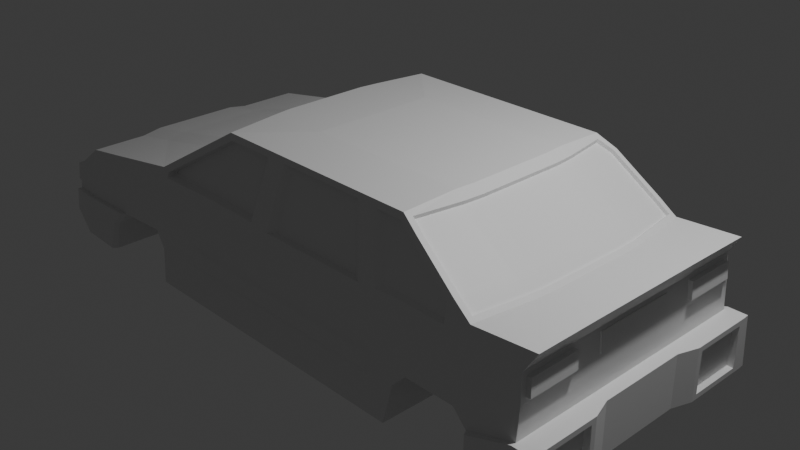 # Source: car_try_1.blend  (saved by Blender 4.0.36; exported with 4.5.12 LTS)
import bpy
from mathutils import Matrix  # noqa: F401  (used for matrix-valued properties, if any)

bpy.ops.wm.read_factory_settings(use_empty=True)
scene = bpy.context.scene
scene.name = 'Scene'

# ---- collections
col_collection = bpy.data.collections.new('Collection'); scene.collection.children.link(col_collection)

# ---- materials (node trees are filled in below, after node groups)
mat_material = bpy.data.materials.new('Material')
mat_material.alpha_threshold = 0.0
mat_material.use_transparent_shadow = False
mat_material.roughness = 0.5
mat_material.line_color = (0.0, 0.0, 0.0, 1.0)

# ---- material node trees
mat_material.use_nodes = True; mat_material.node_tree.nodes.clear()
_N = mat_material.node_tree.nodes; _L = mat_material.node_tree.links
n0 = _N.new('ShaderNodeOutputMaterial'); n0.name = 'Material Output'; n0.location = (300, 300)
n1 = _N.new('ShaderNodeBsdfPrincipled'); n1.name = 'Principled BSDF'; n1.location = (10, 300)
n1.inputs[3].default_value = 1.45
_L.new(n1.outputs[0], n0.inputs[0])
n0.is_active_output = True

# ---- world
world_world = bpy.data.worlds.new('World'); scene.world = world_world
world_world.use_nodes = True; world_world.node_tree.nodes.clear()
_N = world_world.node_tree.nodes; _L = world_world.node_tree.links
n0 = _N.new('ShaderNodeOutputWorld'); n0.name = 'World Output'; n0.location = (300, 300)
n1 = _N.new('ShaderNodeBackground'); n1.name = 'Background'; n1.location = (10, 300)
n1.inputs[0].default_value = (0.05088, 0.05088, 0.05088, 1.0)
_L.new(n1.outputs[0], n0.inputs[0])
n0.is_active_output = True
world_world.color = (0.05088, 0.05088, 0.05088)
world_world.use_sun_shadow = False
world_world.sun_shadow_jitter_overblur = 0.0

# ---- cameras
cam_camera = bpy.data.cameras.new('Camera')
cam_camera.clip_end = 100.0
cam_camera.ortho_scale = 7.314

# ---- lights
light_light = bpy.data.lights.new('Light', 'POINT')
light_light.transmission_factor = 0.0
light_light.use_soft_falloff = False
light_light.energy = 1000.0
light_light.shadow_soft_size = 0.1
light_light.shadow_maximum_resolution = 0.006
light_light.use_absolute_resolution = True

# ---- meshes
me_cube = bpy.data.meshes.new('Cube')
me_cube.from_pydata([(1.17, -1.245, 0.8883), (1.195, -1.529, -0.9974), (-1.083, -1.188, 0.9023), (-1.42, -1.529, -0.9974), (-1.966, -1.336, 0.2933), (-2.089, -1.529, -0.9974), (-3.627, -1.367, 0.04571), (-3.627, -1.524, -0.9432), (-3.871, -1.455, -0.1823), (-3.875, -1.398, -0.658), (-1.551, -1.473, -0.3781), (1.195, -1.473, -0.3781), (-2.247, -1.478, -0.4367), (-3.627, -1.483, -0.4899), (-3.883, -1.408, -0.517), (-3.088, -1.386, 0.1454), (-3.088, -1.526, -0.9621), (-2.883, -1.48, -0.4709), (1.386, -1.285, 0.9154), (1.411, -1.529, -0.9974), (1.411, -1.446, -0.08446), (2.246, -1.331, 0.3822), (2.417, -1.529, -0.9974), (2.308, -1.446, -0.08446), (3.001, -1.396, 0.4199), (2.892, -1.529, -0.9974), (2.889, -1.378, -0.03408), (1.195, -1.492, -0.5971), (-1.551, -1.492, -0.5971), (-2.111, -1.494, -0.6101), (-3.883, -1.416, -0.6058), (-3.033, -1.496, -0.6391), (1.475, -1.476, -0.5882), (2.363, -1.476, -0.5882), (2.892, -1.476, -0.4164), (3.11, -1.412, -0.9412), (3.11, -1.412, -0.4754), (-1.42, 0.0, -1.0), (-1.42, -0.7354, -1.0), (1.001, 1.166e-09, 1.032), (1.001, -0.6979, 1.032), (-1.163, -0.7064, 0.9602), (-1.193, 1.166e-09, 0.9604), (1.195, -0.7354, -1.0), (1.195, 0.0, -1.0), (-2.089, 0.0, -1.0), (-2.089, -0.7354, -1.0), (-2.124, -0.7267, 0.373), (-2.152, 0.0, 0.3728), (-3.627, 0.0, -0.9456), (-3.627, -0.7354, -0.9456), (-3.627, -0.7354, 0.04737), (-3.627, 0.0, 0.08518), (-3.998, 0.0, -0.7166), (-3.957, -0.6966, -0.6778), (-3.908, -0.7354, -0.1816), (-3.918, 0.0, -0.1816), (-3.957, -0.6966, -0.4714), (-3.965, 0.0, -0.4714), (-3.088, 0.0, 0.1853), (-3.088, -0.7354, 0.1474), (-3.088, -0.7354, -0.9646), (-3.088, 0.0, -0.9646), (1.577, 1.166e-09, 0.9659), (1.56, -0.7032, 0.9657), (1.411, -0.7354, -1.0), (1.411, 0.0, -1.0), (2.378, 0.0, 0.4096), (2.361, -0.7302, 0.4097), (2.417, -0.7354, -1.0), (2.445, 0.0, -1.0), (3.001, 0.0, 0.4233), (3.001, -0.7354, 0.4233), (2.892, -0.7354, -1.0), (2.892, 0.0, -1.0), (2.889, 0.0, -0.04224), (2.889, -0.8001, -0.03312), (2.892, 0.0, -0.4167), (2.892, -0.7354, -0.4167), (-3.957, -0.6966, -0.5606), (-3.965, 0.0, -0.5606), (3.11, -0.7942, -0.9412), (3.035, 0.0, -1.0), (3.035, 0.0, -0.4167), (3.11, -0.7942, -0.4754), (-2.111, -0.7354, -0.5983), (-3.033, -0.7354, -0.5629), (-2.317, -0.7354, -0.4479), (-2.793, -0.7354, -0.4289), (1.475, -0.7354, -0.5212), (2.363, -0.7354, -0.5212), (-1.42, -0.5082, -1.0), (1.001, -0.4822, 1.032), (-1.192, -0.4861, 0.9601), (1.195, -0.5082, -1.0), (-2.089, -0.5082, -1.0), (-2.152, -0.5041, 0.373), (-3.627, -0.5082, -0.9456), (-3.627, -0.5082, 0.08518), (-3.965, -0.5082, -0.6778), (-3.918, -0.5082, -0.1816), (-3.965, -0.5082, -0.4714), (-3.088, -0.5082, 0.1853), (-3.088, -0.5082, -0.9646), (1.577, -0.484, 0.9658), (1.411, -0.5082, -1.0), (2.378, -0.5064, 0.4097), (2.445, -0.5082, -1.0), (3.001, -0.5082, 0.4233), (2.892, -0.5082, -1.0), (2.889, -0.4586, -0.04224), (2.892, -0.5082, -0.4167), (-3.965, -0.5082, -0.5606), (3.035, -0.5082, -1.0), (3.035, -0.5082, -0.4167), (3.11, -1.476, -0.4164), (3.11, -1.529, -0.9974), (3.11, -0.7354, -0.4167), (3.11, -0.7354, -1.0), (3.037, -1.412, -0.4754), (3.037, -1.412, -0.9412), (3.037, -0.7942, -0.4754), (3.037, -0.7942, -0.9412), (1.554, -1.317, 0.7985), (1.599, -1.446, -0.08446), (1.643, -1.476, -0.4231), (1.643, -0.7354, -1.0), (1.643, 0.0, -1.0), (1.701, 0.0, 0.837), (1.684, -0.7354, 0.837), (1.643, -0.7354, -0.3561), (1.701, -0.5082, 0.837), (1.643, -0.5082, -1.0), (2.008, -1.354, 0.4584), (2.115, -1.446, -0.08446), (2.208, -1.476, -0.4231), (2.208, -0.7354, -1.0), (2.208, 0.0, -1.0), (2.216, 0.0, 0.4866), (2.199, -0.7354, 0.4866), (2.208, -0.7354, -0.3561), (2.216, -0.5082, 0.4866), (2.208, -0.5082, -1.0), (2.395, -1.536, -0.5806), (2.449, -1.589, -0.9898), (2.892, -1.536, -0.4088), (2.892, -1.589, -0.9898), (3.11, -1.536, -0.4088), (3.11, -1.589, -0.9898), (-3.627, -1.573, -0.9387), (-3.871, -1.552, -0.7107), (-3.627, -1.547, -0.6503), (-3.627, -1.532, -0.4855), (-3.871, -1.538, -0.5553), (-3.871, -1.53, -0.4665), (-2.919, -1.529, -0.4665), (-3.124, -1.575, -0.9577), (-3.069, -1.546, -0.6347), (-1.207, -1.433, 0.1802), (-1.969, -1.364, 0.2695), (-3.627, -1.467, -0.3206), (-3.874, -1.385, -0.516), (1.283, -1.378, 0.2735), (-3.027, -1.462, -0.2648), (1.408, -1.408, 0.249), (2.308, -1.433, 0.1689), (2.875, -1.368, 0.1521), (2.872, 0.0, 0.2041), (2.875, -0.8001, 0.1536), (-3.957, -0.6966, -0.4186), (-3.998, 0.0, -0.3797), (-3.998, -0.5082, -0.3797), (2.875, -0.4586, 0.163), (1.599, -1.42, 0.1772), (2.008, -1.376, 0.2764), (-0.5096, -1.215, 0.8989), (-0.7198, -1.529, -0.9974), (-0.7198, -1.473, -0.3781), (-0.7198, -1.492, -0.5971), (-0.7198, 0.0, -1.0), (-0.7198, -0.7354, -1.0), (-0.354, 1.166e-09, 1.032), (-0.354, -0.6979, 1.032), (-0.354, -0.4822, 1.032), (-0.7198, -0.5082, -1.0), (-0.633, -1.345, 0.2646), (-0.4468, -1.529, -0.9974), (-0.1306, 1.166e-09, 1.032), (-0.1306, -0.6979, 1.032), (-0.1306, -0.4822, 1.032), (-0.09366, -1.23, 0.9204), (-0.4468, -1.473, -0.3781), (-0.4468, -1.492, -0.5971), (-0.4468, 0.0, -1.0), (-0.4468, -0.7354, -1.0), (-0.4468, -0.5082, -1.0), (-0.2117, -1.367, 0.2275), (0.9535, -1.529, -0.9974), (0.9632, 1.166e-09, 1.032), (0.7898, -0.6979, 1.032), (0.9632, -0.4822, 1.032), (0.7571, -1.23, 0.9204), (0.9535, -1.473, -0.3781), (0.9535, -1.492, -0.5971), (0.9535, 0.0, -1.0), (0.9535, -0.7354, -1.0), (0.9535, -0.5082, -1.0), (0.8885, -1.367, 0.2325), (-0.353, -1.279, 0.9944), (-0.9792, -1.288, 0.921), (-2.031, -1.456, 0.175), (-1.996, -1.302, 0.346), (-1.205, -1.424, 0.2536), (-0.5154, -1.433, 0.1653), (-0.4086, -1.287, 0.9209), (-0.9729, -1.216, 0.8991), (-1.983, -1.446, 0.2478), (-1.994, -1.413, 0.3018), (-1.204, -1.343, 0.2755), (-0.553, -1.425, 0.2418), (0.8923, -1.279, 0.9944), (-0.2061, -1.279, 0.9944), (1.052, -1.433, 0.1589), (-0.3575, -1.433, 0.1531), (0.864, -1.285, 0.9309), (-0.1726, -1.285, 0.9309), (0.9994, -1.427, 0.222), (-0.3105, -1.427, 0.217), (2.872, -1.43, 0.2022), (2.892, -1.446, -0.08446), (2.892, -0.7354, -0.08333), (2.872, -0.7354, 0.2041), (2.922, -1.368, 0.1554), (2.935, -1.378, -0.03078), (2.935, -0.8001, -0.02982), (2.922, -0.8001, 0.1569), (1.003, -1.279, 0.9944), (1.464, -1.217, 0.9229), (1.605, -1.253, 0.8665), (2.12, -1.332, 0.5173), (2.115, -1.429, 0.1687), (1.156, -1.433, 0.1653), (1.598, -1.413, 0.2562), (1.411, -1.415, 0.1701), (1.069, -1.284, 0.9152), (1.377, -1.248, 0.8885), (1.539, -1.276, 0.7764), (2.035, -1.395, 0.4726), (2.035, -1.421, 0.2491), (1.193, -1.424, 0.246), (1.598, -1.369, 0.2831), (1.407, -1.364, 0.2759), (1.17, 1.245, 0.8883), (1.195, 1.529, -0.9974), (-1.083, 1.188, 0.9023), (-1.42, 1.529, -0.9974), (-1.966, 1.336, 0.2933), (-2.089, 1.529, -0.9974), (-3.627, 1.434, 0.04571), (-3.627, 1.524, -0.9432), (-3.871, 1.455, -0.1823), (-3.875, 1.398, -0.658), (-1.551, 1.473, -0.3781), (1.195, 1.473, -0.3781), (-2.247, 1.478, -0.4367), (-3.627, 1.483, -0.4899), (-3.883, 1.408, -0.517), (-3.088, 1.425, 0.1454), (-3.088, 1.526, -0.9621), (-2.883, 1.48, -0.4709), (1.386, 1.285, 0.9154), (1.411, 1.529, -0.9974), (1.411, 1.446, -0.08446), (2.246, 1.331, 0.3822), (2.417, 1.529, -0.9974), (2.308, 1.446, -0.08446), (3.001, 1.396, 0.4199), (2.892, 1.529, -0.9974), (2.889, 1.378, -0.03408), (1.195, 1.492, -0.5971), (-1.551, 1.492, -0.5971), (-2.111, 1.494, -0.6101), (-3.883, 1.416, -0.6058), (-3.033, 1.496, -0.6391), (1.475, 1.476, -0.5882), (2.363, 1.476, -0.5882), (2.892, 1.476, -0.4164), (3.11, 1.412, -0.9412), (3.11, 1.412, -0.4754), (-1.42, 0.7354, -1.0), (1.001, 0.6979, 1.032), (-1.163, 0.7064, 0.9602), (1.195, 0.7354, -1.0), (-2.089, 0.7354, -1.0), (-2.124, 0.7267, 0.373), (-3.627, 0.7354, -0.9456), (-3.627, 0.7354, 0.04737), (-3.957, 0.6966, -0.6778), (-3.908, 0.7354, -0.1816), (-3.957, 0.6966, -0.4714), (-3.088, 0.7354, 0.1474), (-3.088, 0.7354, -0.9646), (1.56, 0.7032, 0.9657), (1.411, 0.7354, -1.0), (2.361, 0.7302, 0.4097), (2.417, 0.7354, -1.0), (3.001, 0.7354, 0.4233), (2.892, 0.7354, -1.0), (2.889, 0.8001, -0.03312), (2.892, 0.7354, -0.4167), (-3.957, 0.6966, -0.5606), (3.11, 0.7942, -0.9412), (3.11, 0.7942, -0.4754), (-2.111, 0.7354, -0.5983), (-3.033, 0.7354, -0.5629), (-2.317, 0.7354, -0.4479), (-2.793, 0.7354, -0.4289), (1.475, 0.7354, -0.5212), (2.363, 0.7354, -0.5212), (-1.42, 0.5082, -1.0), (1.001, 0.4822, 1.032), (-1.192, 0.4861, 0.9601), (1.195, 0.5082, -1.0), (-2.089, 0.5082, -1.0), (-2.152, 0.5041, 0.373), (-3.627, 0.5082, -0.9456), (-3.627, 0.5082, 0.08518), (-3.965, 0.5082, -0.6778), (-3.918, 0.5082, -0.1816), (-3.965, 0.5082, -0.4714), (-3.088, 0.5082, 0.1853), (-3.088, 0.5082, -0.9646), (1.577, 0.484, 0.9658), (1.411, 0.5082, -1.0), (2.378, 0.5064, 0.4097), (2.445, 0.5082, -1.0), (3.001, 0.5082, 0.4233), (2.892, 0.5082, -1.0), (2.889, 0.4586, -0.04224), (2.892, 0.5082, -0.4167), (-3.965, 0.5082, -0.5606), (3.035, 0.5082, -1.0), (3.035, 0.5082, -0.4167), (3.11, 1.476, -0.4164), (3.11, 1.529, -0.9974), (3.11, 0.7354, -0.4167), (3.11, 0.7354, -1.0), (3.037, 1.412, -0.4754), (3.037, 1.412, -0.9412), (3.037, 0.7942, -0.4754), (3.037, 0.7942, -0.9412), (1.554, 1.368, 0.7985), (1.599, 1.446, -0.08446), (1.643, 1.476, -0.4231), (1.643, 0.7354, -1.0), (1.684, 0.7354, 0.837), (1.643, 0.7354, -0.3561), (1.701, 0.5082, 0.837), (1.643, 0.5082, -1.0), (2.008, 1.354, 0.4584), (2.115, 1.446, -0.08446), (2.208, 1.476, -0.4231), (2.208, 0.7354, -1.0), (2.199, 0.7354, 0.4866), (2.208, 0.7354, -0.3561), (2.216, 0.5082, 0.4866), (2.208, 0.5082, -1.0), (2.362, 1.536, -0.5806), (2.417, 1.589, -0.9898), (2.892, 1.536, -0.4088), (2.892, 1.589, -0.9898), (3.11, 1.536, -0.4088), (3.11, 1.589, -0.9898), (-3.627, 1.573, -0.9387), (-3.871, 1.552, -0.7107), (-3.627, 1.547, -0.6503), (-3.627, 1.532, -0.4855), (-3.871, 1.538, -0.5553), (-3.871, 1.53, -0.4665), (-2.883, 1.529, -0.4665), (-3.088, 1.575, -0.9577), (-3.033, 1.546, -0.6347), (-1.207, 1.433, 0.1964), (-1.969, 1.364, 0.3029), (-3.627, 1.467, -0.3206), (-3.874, 1.385, -0.516), (1.283, 1.378, 0.2735), (-3.027, 1.462, -0.2648), (1.408, 1.408, 0.249), (2.308, 1.433, 0.1689), (2.875, 1.368, 0.1521), (2.875, 0.8001, 0.1536), (-3.957, 0.6966, -0.4186), (-3.998, 0.5082, -0.3797), (2.875, 0.4586, 0.163), (1.599, 1.42, 0.1772), (2.008, 1.376, 0.2764), (-0.5096, 1.215, 0.8989), (-0.7198, 1.529, -0.9974), (-0.7198, 1.473, -0.3781), (-0.7198, 1.492, -0.5971), (-0.7198, 0.7354, -1.0), (-0.354, 0.6979, 1.032), (-0.354, 0.4822, 1.032), (-0.7198, 0.5082, -1.0), (-0.633, 1.345, 0.2646), (-0.4468, 1.529, -0.9974), (-0.1306, 0.6979, 1.032), (-0.1306, 0.4822, 1.032), (-0.09366, 1.23, 0.9204), (-0.4468, 1.473, -0.3781), (-0.4468, 1.492, -0.5971), (-0.4468, 0.7354, -1.0), (-0.4468, 0.5082, -1.0), (-0.2117, 1.367, 0.2275), (0.9535, 1.529, -0.9974), (0.7898, 0.6979, 1.032), (0.9632, 0.4822, 1.032), (0.7571, 1.23, 0.9204), (0.9535, 1.473, -0.3781), (0.9535, 1.492, -0.5971), (0.9535, 0.7354, -1.0), (0.9535, 0.5082, -1.0), (0.8885, 1.367, 0.2325), (-0.3932, 1.279, 0.9944), (-0.9792, 1.288, 0.921), (-2.031, 1.456, 0.2084), (-1.996, 1.302, 0.346), (-1.205, 1.424, 0.2698), (-0.5545, 1.433, 0.1653), (-0.4829, 1.287, 0.9209), (-0.9729, 1.216, 0.8991), (-1.983, 1.446, 0.2812), (-1.994, 1.413, 0.3018), (-1.204, 1.343, 0.2917), (-0.6149, 1.425, 0.2418), (0.8187, 1.279, 0.9944), (-0.1565, 1.279, 0.9944), (0.9783, 1.433, 0.1589), (-0.2998, 1.433, 0.1531), (0.7658, 1.285, 0.9309), (-0.1026, 1.285, 0.9309), (0.9012, 1.427, 0.222), (-0.2242, 1.427, 0.217), (2.872, 1.43, 0.2022), (2.892, 1.446, -0.08446), (2.892, 0.7354, -0.08333), (2.872, 0.7354, 0.2041), (2.922, 1.368, 0.1554), (2.935, 1.378, -0.03078), (2.935, 0.8001, -0.02982), (2.922, 0.8001, 0.1569), (1.042, 1.279, 0.9944), (1.464, 1.217, 0.9229), (1.605, 1.304, 0.8665), (2.12, 1.332, 0.5173), (2.115, 1.429, 0.1687), (1.195, 1.433, 0.1653), (1.598, 1.413, 0.2562), (1.411, 1.415, 0.1701), (1.137, 1.284, 0.9152), (1.377, 1.248, 0.8885), (1.539, 1.328, 0.7764), (2.035, 1.395, 0.4726), (2.035, 1.421, 0.2491), (1.261, 1.424, 0.246), (1.598, 1.369, 0.2831), (1.407, 1.364, 0.2759), (-2.089, -1.408, 0.3303), (-1.0, -1.279, 0.9944), (-1.08, -0.6979, 1.002), (-1.108, -0.4822, 1.002), (-1.108, 1.166e-09, 1.002), (-2.187, -0.7354, 0.3332), (-2.217, -0.5082, 0.371), (-2.217, 0.0, 0.371), (-2.089, 1.408, 0.3303), (-1.0, 1.279, 0.9944), (-1.08, 0.6979, 1.002), (-1.108, 0.4822, 1.002), (-2.187, 0.7354, 0.3332), (-2.217, 0.5082, 0.371), (-2.035, -1.33, 0.3708), (-1.077, -1.211, 0.955), (-1.165, -0.7094, 0.9074), (-1.195, -0.4875, 0.9074), (-1.195, 1.166e-09, 0.9077), (-2.081, -0.7237, 0.3481), (-2.109, -0.5027, 0.3481), (-2.109, 0.0, 0.3478), (-2.035, 1.33, 0.3708), (-1.077, 1.211, 0.955), (-1.165, 0.7094, 0.9074), (-1.195, 0.4875, 0.9074), (-2.081, 0.7237, 0.3481), (-2.109, 0.5027, 0.3481), (1.443, -0.6979, 1.032), (1.411, -1.279, 0.9944), (2.408, -0.7354, 0.374), (2.308, -1.405, 0.371), (2.115, -1.392, 0.5145), (1.46, -0.4822, 1.032), (2.425, -0.5082, 0.374), (1.46, 1.166e-09, 1.032), (2.425, 0.0, 0.374), (1.599, -1.312, 0.8636), (1.443, 0.6979, 1.032), (1.411, 1.279, 0.9944), (2.408, 0.7354, 0.374), (2.308, 1.405, 0.371), (2.115, 1.392, 0.5145), (1.46, 0.4822, 1.032), (2.425, 0.5082, 0.374), (1.599, 1.363, 0.8636), (1.553, -0.7042, 0.9279), (1.469, -1.227, 0.9607), (2.336, -0.7292, 0.3849), (2.269, -1.342, 0.407), (2.105, -1.321, 0.4863), (1.57, -0.4843, 0.928), (2.353, -0.5061, 0.3848), (1.571, 1.166e-09, 0.9281), (2.353, 0.0, 0.3847), (1.59, -1.242, 0.8355), (1.553, 0.7042, 0.9279), (1.469, 1.227, 0.9607), (2.336, 0.7292, 0.3849), (2.269, 1.342, 0.407), (2.105, 1.321, 0.4863), (1.57, 0.4843, 0.928), (2.353, 0.5061, 0.3848), (1.59, 1.293, 0.8355), (-3.998, -0.5082, -0.7166), (-3.961, -0.831, -0.6591), (-3.988, -0.7354, -0.5606), (-3.988, -0.7354, -0.4714), (-3.962, -0.8312, -0.516), (-3.965, 0.0, -0.6778), (-3.965, -0.5082, -0.4186), (-3.965, 0.0, -0.4186), (-3.998, 0.5082, -0.7166), (-3.961, 0.831, -0.6591), (-3.988, 0.7354, -0.5606), (-3.988, 0.7354, -0.4714), (-3.962, 0.8312, -0.516), (-3.965, 0.5082, -0.4186), (-3.988, -0.7354, -0.7166), (-3.871, -1.503, -0.7152), (-3.871, -1.489, -0.5597), (-3.871, -1.481, -0.4709), (-3.976, -0.8084, -0.6001), (-3.976, -0.8084, -0.5109), (-3.988, -0.7354, -0.3797), (-3.871, -1.473, -0.3797), (-3.988, 0.7354, -0.7166), (-3.871, 1.503, -0.7152), (-3.871, 1.489, -0.5597), (-3.871, 1.481, -0.4709), (-3.976, 0.8084, -0.6001), (-3.976, 0.8084, -0.5109), (-3.988, 0.7354, -0.3797), (-3.871, 1.473, -0.3797), (-3.976, -0.8083, -0.6822), (-3.883, -1.423, -0.681), (-3.875, -1.394, -0.6079), (-3.875, -1.386, -0.5191), (-3.961, -0.8311, -0.6001), (-3.961, -0.8311, -0.5109), (-3.977, -0.8084, -0.4931), (-3.882, -1.406, -0.493), (-3.976, 0.8083, -0.6822), (-3.883, 1.423, -0.681), (-3.875, 1.394, -0.6079), (-3.875, 1.386, -0.5191), (-3.961, 0.8311, -0.6001), (-3.961, 0.8311, -0.5109), (-3.977, 0.8084, -0.4931), (-3.882, 1.406, -0.493), (-3.911, -1.473, -0.3714), (-3.911, -1.455, -0.1741), (-3.948, -0.7354, -0.1733), (-4.027, -0.7354, -0.3715), (-3.911, 1.473, -0.3714), (-3.911, 1.455, -0.1741), (-3.948, 0.7354, -0.1733), (-4.027, 0.7354, -0.3715), (2.892, 0.0, -0.08333), (2.892, -0.5082, -0.08333), (2.872, -0.5082, 0.2041), (2.875, 0.0, 0.163), (2.892, 0.5082, -0.08333), (2.872, 0.5082, 0.2041), (2.888, 0.0, 0.1638), (2.901, 0.0, -0.04142), (2.901, -0.4586, -0.04142), (2.888, -0.4586, 0.1638), (2.901, 0.4586, -0.04142), (2.888, 0.4586, 0.1638), (-1.503, -1.513, -0.5628), (-1.503, -1.493, -0.4065), (-0.6996, -1.493, -0.4065), (1.152, -1.493, -0.4065), (1.152, -1.513, -0.5628), (-0.6996, -1.513, -0.5628), (-0.4357, -1.493, -0.4065), (-0.4357, -1.513, -0.5628), (0.9179, -1.493, -0.4065), (0.9179, -1.513, -0.5628), (-1.503, 1.513, -0.5628), (-1.503, 1.493, -0.4065), (-0.6996, 1.493, -0.4065), (1.152, 1.493, -0.4065), (1.152, 1.513, -0.5628), (-0.6996, 1.513, -0.5628), (-0.4357, 1.493, -0.4065), (-0.4357, 1.513, -0.5628), (0.9179, 1.493, -0.4065), (0.9179, 1.513, -0.5628)], [], [(182, 470, 469, 208), (185, 175, 215, 218), (38, 3, 5, 46), (205, 43, 1, 197), (163, 15, 6, 160), (218, 215, 4, 159), (61, 16, 7, 50), (50, 7, 547, 546), (160, 6, 8, 553), (549, 548, 153, 154), (28, 10, 12, 29), (548, 547, 150, 153), (27, 1, 19, 32), (280, 262, 609, 608), (109, 74, 82, 113), (210, 468, 15, 163), (139, 518, 21, 516), (40, 236, 497, 496), (241, 11, 20, 243), (165, 23, 229, 228), (240, 134, 23, 165), (25, 73, 118, 116), (231, 72, 24, 228), (78, 230, 229, 34), (25, 116, 148, 146), (498, 499, 24, 72), (23, 33, 34, 229), (134, 135, 33, 23), (111, 78, 117, 114), (176, 178, 28, 3), (11, 27, 32, 20), (16, 31, 157, 156), (3, 28, 29, 5), (13, 549, 154, 152), (36, 35, 120, 119), (22, 25, 146, 144), (78, 34, 115, 117), (113, 114, 117, 118), (9, 564, 566, 533), (99, 112, 80, 537), (502, 498, 72, 108), (111, 587, 230, 78), (588, 108, 72, 231), (103, 95, 46, 61), (142, 137, 70, 107), (22, 69, 73, 25), (107, 70, 74, 109), (92, 40, 496, 501), (1, 43, 65, 19), (94, 44, 66, 105), (141, 139, 516, 520), (468, 473, 60, 15), (474, 475, 59, 102), (564, 565, 567, 566), (112, 101, 58, 80), (6, 51, 55, 8), (98, 52, 56, 100), (97, 50, 546, 532), (298, 260, 583, 584), (171, 100, 56, 170), (15, 60, 51, 6), (102, 59, 52, 98), (103, 61, 50, 97), (2, 484, 487, 211), (485, 486, 489, 488), (206, 94, 43, 205), (91, 38, 46, 95), (183, 471, 470, 182), (61, 46, 85, 86), (46, 5, 29, 85), (16, 61, 86, 31), (86, 85, 87, 88), (17, 88, 87, 12), (12, 87, 85, 29), (31, 86, 88, 17), (136, 69, 90, 140), (125, 32, 89, 130), (33, 90, 69, 22), (19, 65, 89, 32), (181, 472, 471, 183), (37, 91, 95, 45), (204, 44, 94, 206), (484, 485, 488, 487), (62, 103, 97, 49), (60, 102, 98, 51), (552, 55, 100, 171), (49, 97, 532, 53), (51, 98, 100, 55), (79, 57, 101, 112), (473, 474, 102, 60), (138, 141, 520, 522), (43, 94, 105, 65), (69, 107, 109, 73), (136, 142, 107, 69), (62, 45, 95, 103), (167, 71, 108, 588), (77, 586, 587, 111), (504, 502, 108, 71), (54, 79, 112, 99), (82, 83, 114, 113), (77, 111, 114, 83), (73, 109, 113, 118), (35, 36, 115, 116), (36, 84, 117, 115), (81, 35, 116, 118), (84, 81, 118, 117), (122, 121, 119, 120), (81, 84, 121, 122), (84, 36, 119, 121), (35, 81, 122, 120), (65, 105, 132, 126), (521, 519, 131, 128), (135, 125, 130, 140), (65, 126, 130, 89), (519, 514, 129, 131), (105, 66, 127, 132), (20, 32, 125, 124), (243, 20, 124, 173), (514, 237, 523, 129), (33, 135, 140, 90), (126, 132, 142, 136), (128, 131, 141, 138), (126, 136, 140, 130), (131, 129, 139, 141), (132, 127, 137, 142), (124, 125, 135, 134), (173, 124, 134, 240), (129, 523, 518, 139), (143, 144, 146, 145), (145, 146, 148, 147), (116, 115, 147, 148), (115, 34, 145, 147), (33, 22, 144, 143), (34, 33, 143, 145), (151, 152, 154, 153), (157, 155, 152, 151), (156, 157, 151, 149), (149, 151, 153, 150), (7, 16, 156, 149), (547, 7, 149, 150), (31, 17, 155, 157), (17, 13, 152, 155), (246, 250, 174, 133), (245, 251, 250, 246), (172, 110, 594, 595), (57, 169, 538, 101), (101, 538, 539, 58), (565, 161, 536, 567), (587, 588, 231, 230), (76, 168, 235, 234), (500, 240, 165, 499), (499, 165, 228, 24), (0, 162, 251, 245), (12, 210, 163, 17), (13, 160, 553, 549), (10, 158, 210, 12), (17, 163, 160, 13), (177, 213, 158, 10), (191, 223, 213, 177), (37, 179, 184, 91), (187, 181, 183, 189), (189, 183, 182, 188), (91, 184, 180, 38), (186, 192, 178, 176), (192, 203, 607, 605), (38, 180, 176, 3), (223, 221, 208, 213), (188, 182, 208, 221), (199, 188, 221, 220), (207, 201, 190, 196), (177, 10, 599, 600), (197, 203, 192, 186), (200, 189, 188, 199), (198, 187, 189, 200), (202, 222, 223, 191), (179, 193, 195, 184), (184, 195, 194, 180), (180, 194, 186, 176), (11, 241, 222, 202), (39, 198, 200, 92), (92, 200, 199, 40), (1, 27, 203, 197), (399, 410, 614, 610), (241, 236, 220, 222), (40, 199, 220, 236), (193, 204, 206, 195), (195, 206, 205, 194), (194, 205, 197, 186), (209, 214, 208, 469), (216, 217, 468, 210), (217, 209, 469, 468), (212, 216, 210, 158), (219, 212, 158, 213), (214, 219, 213, 208), (215, 175, 214, 209), (159, 4, 217, 216), (4, 215, 209, 217), (218, 159, 216, 212), (185, 218, 212, 219), (175, 185, 219, 214), (225, 224, 220, 221), (226, 227, 223, 222), (227, 225, 221, 223), (224, 226, 222, 220), (190, 201, 224, 225), (207, 196, 227, 226), (196, 190, 225, 227), (201, 207, 226, 224), (26, 166, 228, 229), (76, 26, 229, 230), (168, 76, 230, 231), (166, 168, 231, 228), (234, 235, 232, 233), (166, 26, 233, 232), (168, 166, 232, 235), (26, 76, 234, 233), (244, 18, 497, 236), (18, 123, 505, 497), (123, 247, 500, 505), (247, 248, 240, 500), (249, 244, 236, 241), (248, 242, 173, 240), (242, 164, 243, 173), (164, 249, 241, 243), (0, 245, 18, 244), (245, 246, 123, 18), (246, 133, 247, 123), (133, 174, 248, 247), (162, 0, 244, 249), (174, 250, 242, 248), (250, 251, 164, 242), (251, 162, 249, 164), (402, 424, 477, 478), (405, 434, 431, 397), (289, 293, 257, 255), (421, 415, 253, 292), (387, 384, 258, 267), (434, 383, 256, 431), (301, 295, 259, 268), (295, 554, 555, 259), (384, 561, 260, 258), (557, 378, 377, 556), (280, 281, 264, 262), (556, 377, 374, 555), (279, 284, 271, 253), (420, 411, 615, 617), (337, 341, 82, 74), (426, 387, 267, 476), (363, 526, 273, 528), (290, 506, 507, 452), (457, 459, 272, 263), (389, 444, 445, 275), (456, 389, 275, 360), (277, 344, 346, 307), (447, 444, 276, 306), (309, 286, 445, 446), (277, 370, 372, 344), (508, 306, 276, 509), (275, 445, 286, 285), (360, 275, 285, 361), (339, 342, 345, 309), (398, 255, 280, 400), (263, 272, 284, 279), (268, 380, 381, 283), (255, 257, 281, 280), (265, 376, 378, 557), (288, 347, 348, 287), (274, 368, 370, 277), (309, 345, 343, 286), (341, 346, 345, 342), (261, 541, 574, 572), (327, 537, 80, 340), (512, 336, 306, 508), (339, 309, 446, 590), (591, 447, 306, 336), (331, 301, 293, 323), (366, 335, 70, 137), (274, 277, 307, 305), (335, 337, 74, 70), (320, 511, 506, 290), (253, 271, 303, 292), (322, 333, 66, 44), (365, 530, 526, 363), (476, 267, 300, 480), (481, 330, 59, 475), (572, 574, 575, 573), (340, 80, 58, 329), (258, 260, 298, 296), (326, 328, 56, 52), (325, 540, 554, 295), (560, 298, 584, 585), (393, 170, 56, 328), (267, 258, 296, 300), (330, 326, 52, 59), (331, 325, 295, 301), (254, 427, 494, 492), (493, 495, 489, 486), (422, 421, 292, 322), (319, 323, 293, 289), (403, 402, 478, 479), (301, 314, 313, 293), (293, 313, 281, 257), (268, 283, 314, 301), (314, 316, 315, 313), (269, 264, 315, 316), (264, 281, 313, 315), (283, 269, 316, 314), (362, 364, 318, 305), (353, 356, 317, 284), (285, 274, 305, 318), (271, 284, 317, 303), (181, 403, 479, 472), (37, 45, 323, 319), (204, 422, 322, 44), (492, 494, 495, 493), (62, 49, 325, 331), (300, 296, 326, 330), (560, 393, 328, 298), (49, 53, 540, 325), (296, 298, 328, 326), (310, 340, 329, 299), (480, 300, 330, 481), (138, 522, 530, 365), (292, 303, 333, 322), (305, 307, 337, 335), (362, 305, 335, 366), (62, 331, 323, 45), (167, 591, 336, 71), (77, 339, 590, 586), (504, 71, 336, 512), (297, 327, 340, 310), (82, 341, 342, 83), (77, 83, 342, 339), (307, 346, 341, 337), (287, 344, 343, 288), (288, 343, 345, 312), (311, 346, 344, 287), (312, 345, 346, 311), (350, 348, 347, 349), (311, 350, 349, 312), (312, 349, 347, 288), (287, 348, 350, 311), (303, 354, 358, 333), (521, 128, 357, 529), (361, 364, 356, 353), (303, 317, 356, 354), (529, 357, 355, 524), (333, 358, 127, 66), (272, 352, 353, 284), (459, 395, 352, 272), (524, 355, 531, 453), (285, 318, 364, 361), (354, 362, 366, 358), (128, 138, 365, 357), (354, 356, 364, 362), (357, 365, 363, 355), (358, 366, 137, 127), (352, 360, 361, 353), (395, 456, 360, 352), (355, 363, 528, 531), (367, 369, 370, 368), (369, 371, 372, 370), (344, 372, 371, 343), (343, 371, 369, 286), (285, 367, 368, 274), (286, 369, 367, 285), (375, 377, 378, 376), (381, 375, 376, 379), (380, 373, 375, 381), (373, 374, 377, 375), (259, 373, 380, 268), (555, 374, 373, 259), (283, 381, 379, 269), (269, 379, 376, 265), (462, 359, 396, 466), (461, 462, 466, 467), (75, 338, 596, 593), (299, 329, 545, 392), (329, 58, 539, 545), (573, 575, 544, 385), (590, 446, 447, 591), (308, 450, 451, 391), (510, 509, 389, 456), (509, 276, 444, 389), (252, 461, 467, 386), (264, 269, 387, 426), (265, 557, 561, 384), (262, 264, 426, 382), (269, 265, 384, 387), (399, 262, 382, 429), (410, 399, 429, 439), (37, 319, 404, 179), (187, 408, 403, 181), (408, 407, 402, 403), (319, 289, 401, 404), (406, 398, 400, 411), (202, 191, 604, 606), (289, 255, 398, 401), (439, 429, 424, 437), (407, 437, 424, 402), (416, 436, 437, 407), (423, 414, 409, 418), (203, 27, 602, 607), (415, 406, 411, 420), (417, 416, 407, 408), (198, 417, 408, 187), (419, 410, 439, 438), (179, 404, 413, 193), (404, 401, 412, 413), (401, 398, 406, 412), (263, 419, 438, 457), (39, 320, 417, 198), (320, 290, 416, 417), (253, 415, 420, 279), (410, 419, 616, 614), (457, 438, 436, 452), (290, 452, 436, 416), (193, 413, 422, 204), (413, 412, 421, 422), (412, 406, 415, 421), (425, 477, 424, 430), (432, 426, 476, 433), (433, 476, 477, 425), (428, 382, 426, 432), (435, 429, 382, 428), (430, 424, 429, 435), (431, 425, 430, 397), (383, 432, 433, 256), (256, 433, 425, 431), (434, 428, 432, 383), (405, 435, 428, 434), (397, 430, 435, 405), (441, 437, 436, 440), (442, 438, 439, 443), (443, 439, 437, 441), (440, 436, 438, 442), (409, 441, 440, 418), (423, 442, 443, 414), (414, 443, 441, 409), (418, 440, 442, 423), (278, 445, 444, 390), (308, 446, 445, 278), (391, 447, 446, 308), (390, 444, 447, 391), (450, 449, 448, 451), (390, 448, 449, 278), (391, 451, 448, 390), (278, 449, 450, 308), (460, 452, 507, 270), (270, 507, 513, 351), (351, 513, 510, 463), (463, 510, 456, 464), (465, 457, 452, 460), (464, 456, 395, 458), (458, 395, 459, 388), (388, 459, 457, 465), (252, 460, 270, 461), (461, 270, 351, 462), (462, 351, 463, 359), (359, 463, 464, 396), (386, 465, 460, 252), (396, 464, 458, 466), (466, 458, 388, 467), (467, 388, 465, 386), (483, 482, 468, 469), (41, 483, 469, 470), (42, 93, 471, 472), (482, 47, 473, 468), (96, 48, 475, 474), (93, 41, 470, 471), (47, 96, 474, 473), (490, 491, 477, 476), (491, 291, 478, 477), (321, 42, 472, 479), (294, 490, 476, 480), (48, 324, 481, 475), (291, 321, 479, 478), (324, 294, 480, 481), (2, 211, 482, 483), (484, 2, 483, 41), (486, 485, 93, 42), (211, 487, 47, 482), (488, 489, 48, 96), (485, 484, 41, 93), (487, 488, 96, 47), (427, 254, 491, 490), (254, 492, 291, 491), (493, 486, 42, 321), (494, 427, 490, 294), (489, 495, 324, 48), (492, 493, 321, 291), (495, 494, 294, 324), (515, 64, 496, 497), (68, 517, 499, 498), (517, 239, 500, 499), (64, 104, 501, 496), (106, 68, 498, 502), (104, 63, 503, 501), (67, 106, 502, 504), (238, 515, 497, 505), (239, 238, 505, 500), (302, 525, 507, 506), (527, 304, 508, 509), (455, 527, 509, 510), (332, 302, 506, 511), (304, 334, 512, 508), (63, 332, 511, 503), (334, 67, 504, 512), (525, 454, 513, 507), (454, 455, 510, 513), (237, 514, 64, 515), (516, 21, 517, 68), (21, 518, 239, 517), (514, 519, 104, 64), (520, 516, 68, 106), (519, 521, 63, 104), (522, 520, 106, 67), (523, 237, 515, 238), (518, 523, 238, 239), (524, 453, 525, 302), (273, 526, 304, 527), (528, 273, 527, 455), (529, 524, 302, 332), (526, 530, 334, 304), (521, 529, 332, 63), (530, 522, 67, 334), (453, 531, 454, 525), (531, 528, 455, 454), (54, 99, 532, 546), (79, 54, 546, 534), (57, 79, 534, 535), (169, 57, 535, 552), (99, 537, 53, 532), (538, 169, 552, 171), (539, 538, 171, 170), (327, 297, 554, 540), (297, 310, 542, 554), (310, 299, 543, 542), (299, 392, 560, 543), (537, 327, 540, 53), (392, 545, 393, 560), (545, 539, 170, 393), (563, 562, 546, 547), (14, 30, 548, 549), (30, 563, 547, 548), (562, 550, 534, 546), (550, 551, 535, 534), (551, 568, 552, 535), (569, 14, 549, 553), (568, 569, 553, 552), (570, 571, 555, 554), (282, 266, 557, 556), (571, 282, 556, 555), (558, 570, 554, 542), (559, 558, 542, 543), (576, 559, 543, 560), (266, 577, 561, 557), (577, 576, 560, 561), (9, 533, 562, 563), (565, 564, 30, 14), (564, 9, 563, 30), (533, 566, 550, 562), (566, 567, 551, 550), (567, 536, 568, 551), (161, 565, 14, 569), (536, 161, 569, 568), (541, 261, 571, 570), (572, 573, 266, 282), (261, 572, 282, 571), (574, 541, 570, 558), (575, 574, 558, 559), (544, 575, 559, 576), (573, 385, 577, 266), (385, 544, 576, 577), (578, 579, 580, 581), (582, 585, 584, 583), (260, 561, 582, 583), (553, 8, 579, 578), (55, 552, 581, 580), (552, 553, 578, 581), (8, 55, 580, 579), (561, 560, 585, 582), (92, 501, 503, 39), (320, 39, 503, 511), (75, 110, 587, 586), (110, 172, 588, 587), (172, 589, 167, 588), (338, 75, 586, 590), (394, 338, 590, 591), (589, 394, 591, 167), (593, 592, 595, 594), (593, 596, 597, 592), (338, 394, 597, 596), (589, 172, 595, 592), (110, 75, 593, 594), (394, 589, 592, 597), (603, 600, 599, 598), (605, 604, 600, 603), (607, 606, 604, 605), (602, 601, 606, 607), (613, 608, 609, 610), (615, 613, 610, 614), (617, 615, 614, 616), (612, 617, 616, 611), (411, 400, 613, 615), (28, 178, 603, 598), (400, 280, 608, 613), (262, 399, 610, 609), (419, 263, 611, 616), (279, 420, 617, 612), (27, 11, 601, 602), (191, 177, 600, 604), (263, 279, 612, 611), (11, 202, 606, 601), (178, 192, 605, 603), (10, 28, 598, 599)])
_uv = me_cube.uv_layers.new(name='UVMap')
_uv.uv.foreach_set('vector', [0.8196, 0.6875, 0.875, 0.6875, 0.875, 0.75, 0.8196, 0.75, 0.5431, 0.953, 0.6141, 0.9535, 0.6107, 1.0, 0.5433, 1.002, 0.125, 0.6875, 0.125, 0.75, 0.125, 0.75, 0.125, 0.6875, 0.3459, 0.6875, 0.375, 0.6875, 0.375, 0.75, 0.3459, 0.75, 0.5324, 1.0, 0.625, 1.0, 0.625, 1.0, 0.5324, 1.0, 0.5433, 1.002, 0.6107, 1.0, 0.5777, 1.0, 0.5803, 1.0, 0.125, 0.6875, 0.125, 0.75, 0.125, 0.75, 0.125, 0.6875, 0.125, 0.6875, 0.125, 0.75, 0.125, 0.75, 0.125, 0.6875, 0.5324, 1.0, 0.625, 1.0, 0.625, 1.0, 0.5324, 1.0, 0.4896, 0.0, 0.4479, 0.0, 0.4479, 0.0, 0.4896, 0.0, 0.4479, 1.0, 0.4896, 1.0, 0.4896, 1.0, 0.4479, 1.0, 0.4479, 0.0, 0.375, 0.0, 0.375, 0.0, 0.4479, 0.0, 0.4479, 0.75, 0.375, 0.75, 0.375, 0.75, 0.4479, 0.75, 0.4479, 1.0, 0.4896, 1.0, 0.4896, 1.0, 0.4479, 1.0, 0.375, 0.6682, 0.375, 0.625, 0.375, 0.625, 0.375, 0.6682, 0.5324, 1.0, 0.625, 1.0, 0.625, 1.0, 0.5324, 1.0, 0.625, 0.6875, 0.625, 0.7433, 0.625, 0.7434, 0.625, 0.687, 0.625, 0.6875, 0.625, 0.75, 0.625, 0.75, 0.625, 0.6875, 0.5324, 0.75, 0.4896, 0.75, 0.4896, 0.75, 0.5324, 0.75, 0.5324, 0.75, 0.4896, 0.75, 0.4896, 0.75, 0.5324, 0.75, 0.5324, 0.75, 0.4896, 0.75, 0.4896, 0.75, 0.5324, 0.75, 0.375, 0.75, 0.375, 0.6875, 0.375, 0.6875, 0.375, 0.75, 0.5324, 0.6875, 0.625, 0.6875, 0.625, 0.75, 0.5324, 0.75, 0.4479, 0.6875, 0.4896, 0.6875, 0.4896, 0.75, 0.4479, 0.75, 0.375, 0.75, 0.375, 0.75, 0.375, 0.75, 0.375, 0.75, 0.625, 0.6875, 0.625, 0.75, 0.625, 0.75, 0.625, 0.6875, 0.4896, 0.75, 0.4479, 0.75, 0.4479, 0.75, 0.4896, 0.75, 0.4896, 0.75, 0.4479, 0.75, 0.4479, 0.75, 0.4896, 0.75, 0.4479, 0.6682, 0.4479, 0.6875, 0.4479, 0.6875, 0.4479, 0.6682, 0.375, 0.9446, 0.4479, 0.9446, 0.4479, 1.0, 0.375, 1.0, 0.4896, 0.75, 0.4479, 0.75, 0.4479, 0.75, 0.4896, 0.75, 0.125, 0.75, 0.4479, 1.0, 0.4479, 1.0, 0.125, 0.75, 0.375, 1.0, 0.4479, 1.0, 0.4479, 1.0, 0.375, 1.0, 0.4896, 1.0, 0.4896, 1.0, 0.4896, 1.0, 0.4896, 1.0, 0.4406, 0.745, 0.3823, 0.745, 0.3823, 0.745, 0.4406, 0.745, 0.375, 0.75, 0.375, 0.75, 0.375, 0.75, 0.375, 0.75, 0.4479, 0.6875, 0.4479, 0.75, 0.4479, 0.75, 0.4479, 0.6875, 0.375, 0.6682, 0.4479, 0.6682, 0.4479, 0.6875, 0.375, 0.6875, 0.4204, 0.007911, 0.4439, 0.007957, 0.4479, 0.05457, 0.4203, 0.05462, 0.3932, 0.08181, 0.4479, 0.08181, 0.4479, 0.125, 0.3932, 0.125, 0.625, 0.6682, 0.625, 0.6875, 0.625, 0.6875, 0.625, 0.6682, 0.4479, 0.6682, 0.4896, 0.6682, 0.4896, 0.6875, 0.4479, 0.6875, 0.5324, 0.6682, 0.625, 0.6682, 0.625, 0.6875, 0.5324, 0.6875, 0.125, 0.6682, 0.125, 0.6682, 0.125, 0.6875, 0.125, 0.6875, 0.375, 0.6682, 0.375, 0.625, 0.375, 0.625, 0.375, 0.6682, 0.375, 0.75, 0.375, 0.6875, 0.375, 0.6875, 0.375, 0.75, 0.375, 0.6682, 0.375, 0.625, 0.375, 0.625, 0.375, 0.6682, 0.625, 0.6682, 0.625, 0.6875, 0.625, 0.6875, 0.625, 0.6682, 0.375, 0.75, 0.375, 0.6875, 0.375, 0.6875, 0.375, 0.75, 0.375, 0.6682, 0.375, 0.625, 0.375, 0.625, 0.375, 0.6682, 0.625, 0.6682, 0.625, 0.6875, 0.625, 0.687, 0.625, 0.668, 0.875, 0.75, 0.875, 0.6875, 0.875, 0.6875, 0.875, 0.75, 0.875, 0.6682, 0.875, 0.625, 0.875, 0.625, 0.875, 0.6682, 0.4439, 0.007957, 0.4856, 0.008043, 0.4896, 0.05448, 0.4479, 0.05457, 0.4479, 0.08181, 0.4896, 0.08181, 0.4896, 0.125, 0.4479, 0.125, 0.875, 0.75, 0.875, 0.6875, 0.875, 0.6875, 0.875, 0.75, 0.875, 0.6682, 0.875, 0.625, 0.875, 0.625, 0.875, 0.6682, 0.125, 0.6682, 0.125, 0.6875, 0.125, 0.6875, 0.125, 0.6682, 0.875, 0.6875, 0.875, 0.75, 0.875, 0.75, 0.875, 0.6875, 0.5324, 0.08181, 0.625, 0.08181, 0.625, 0.125, 0.5324, 0.125, 0.875, 0.75, 0.875, 0.6875, 0.875, 0.6875, 0.875, 0.75, 0.875, 0.6682, 0.875, 0.625, 0.875, 0.625, 0.875, 0.6682, 0.125, 0.6682, 0.125, 0.6875, 0.125, 0.6875, 0.125, 0.6682, 0.875, 0.7398, 0.875, 0.6885, 0.875, 0.6865, 0.875, 0.7404, 0.875, 0.6687, 0.875, 0.625, 0.875, 0.625, 0.875, 0.6677, 0.3459, 0.6682, 0.375, 0.6682, 0.375, 0.6875, 0.3459, 0.6875, 0.125, 0.6682, 0.125, 0.6875, 0.125, 0.6875, 0.125, 0.6682, 0.8196, 0.6682, 0.875, 0.6682, 0.875, 0.6875, 0.8196, 0.6875, 0.125, 0.6875, 0.125, 0.6875, 0.125, 0.6875, 0.125, 0.6875, 0.125, 0.6875, 0.375, 1.0, 0.4479, 1.0, 0.125, 0.6875, 0.125, 0.75, 0.125, 0.6875, 0.125, 0.6875, 0.4479, 1.0, 0.125, 0.6875, 0.125, 0.6875, 0.125, 0.6875, 0.125, 0.6875, 0.4896, 1.0, 0.125, 0.6875, 0.125, 0.6875, 0.4896, 1.0, 0.4896, 1.0, 0.125, 0.6875, 0.125, 0.6875, 0.4479, 1.0, 0.4479, 1.0, 0.125, 0.6875, 0.125, 0.6875, 0.4896, 1.0, 0.375, 0.6875, 0.375, 0.6875, 0.375, 0.6875, 0.375, 0.6875, 0.4479, 0.75, 0.4479, 0.75, 0.375, 0.6875, 0.375, 0.6875, 0.4479, 0.75, 0.375, 0.6875, 0.375, 0.6875, 0.375, 0.75, 0.375, 0.75, 0.375, 0.6875, 0.375, 0.6875, 0.4479, 0.75, 0.8196, 0.625, 0.875, 0.625, 0.875, 0.6682, 0.8196, 0.6682, 0.125, 0.625, 0.125, 0.6682, 0.125, 0.6682, 0.125, 0.625, 0.3459, 0.625, 0.375, 0.625, 0.375, 0.6682, 0.3459, 0.6682, 0.875, 0.6885, 0.875, 0.6687, 0.875, 0.6677, 0.875, 0.6865, 0.125, 0.625, 0.125, 0.6682, 0.125, 0.6682, 0.125, 0.625, 0.875, 0.6875, 0.875, 0.6682, 0.875, 0.6682, 0.875, 0.6875, 0.5324, 0.0625, 0.625, 0.0625, 0.625, 0.08181, 0.5324, 0.08181, 0.125, 0.625, 0.125, 0.6682, 0.125, 0.6682, 0.125, 0.625, 0.875, 0.6875, 0.875, 0.6682, 0.875, 0.6682, 0.875, 0.6875, 0.4479, 0.0658, 0.4896, 0.0658, 0.4896, 0.08181, 0.4479, 0.08181, 0.875, 0.6875, 0.875, 0.6682, 0.875, 0.6682, 0.875, 0.6875, 0.625, 0.625, 0.625, 0.6682, 0.625, 0.668, 0.625, 0.625, 0.375, 0.6875, 0.375, 0.6682, 0.375, 0.6682, 0.375, 0.6875, 0.375, 0.6875, 0.375, 0.6682, 0.375, 0.6682, 0.375, 0.6875, 0.375, 0.6875, 0.375, 0.6682, 0.375, 0.6682, 0.375, 0.6875, 0.125, 0.625, 0.125, 0.625, 0.125, 0.6682, 0.125, 0.6682, 0.5324, 0.625, 0.625, 0.625, 0.625, 0.6682, 0.5324, 0.6682, 0.4479, 0.625, 0.4896, 0.625, 0.4896, 0.6682, 0.4479, 0.6682, 0.625, 0.625, 0.625, 0.6682, 0.625, 0.6682, 0.625, 0.625, 0.3932, 0.0658, 0.4479, 0.0658, 0.4479, 0.08181, 0.3932, 0.08181, 0.375, 0.625, 0.4479, 0.625, 0.4479, 0.6682, 0.375, 0.6682, 0.4479, 0.625, 0.4479, 0.6682, 0.4479, 0.6682, 0.4479, 0.625, 0.375, 0.6875, 0.375, 0.6682, 0.375, 0.6682, 0.375, 0.6875, 0.3823, 0.745, 0.4406, 0.745, 0.4479, 0.75, 0.375, 0.75, 0.4406, 0.745, 0.4406, 0.6925, 0.4479, 0.6875, 0.4479, 0.75, 0.3823, 0.6925, 0.3823, 0.745, 0.375, 0.75, 0.375, 0.6875, 0.4406, 0.6925, 0.3823, 0.6925, 0.375, 0.6875, 0.4479, 0.6875, 0.3823, 0.6925, 0.4406, 0.6925, 0.4406, 0.745, 0.3823, 0.745, 0.3823, 0.6925, 0.4406, 0.6925, 0.4406, 0.6925, 0.3823, 0.6925, 0.4406, 0.6925, 0.4406, 0.745, 0.4406, 0.745, 0.4406, 0.6925, 0.3823, 0.745, 0.3823, 0.6925, 0.3823, 0.6925, 0.3823, 0.745, 0.375, 0.6875, 0.375, 0.6682, 0.375, 0.6682, 0.375, 0.6875, 0.625, 0.625, 0.625, 0.6684, 0.625, 0.6682, 0.625, 0.625, 0.4479, 0.75, 0.4479, 0.75, 0.375, 0.6875, 0.375, 0.6875, 0.375, 0.6875, 0.375, 0.6875, 0.375, 0.6875, 0.375, 0.6875, 0.625, 0.6684, 0.625, 0.6881, 0.625, 0.6875, 0.625, 0.6682, 0.375, 0.6682, 0.375, 0.625, 0.375, 0.625, 0.375, 0.6682, 0.4896, 0.75, 0.4479, 0.75, 0.4479, 0.75, 0.4896, 0.75, 0.5324, 0.75, 0.4896, 0.75, 0.4896, 0.75, 0.5324, 0.75, 0.625, 0.6881, 0.625, 0.7429, 0.625, 0.743, 0.625, 0.6875, 0.4479, 0.75, 0.4479, 0.75, 0.375, 0.6875, 0.375, 0.6875, 0.375, 0.6875, 0.375, 0.6682, 0.375, 0.6682, 0.375, 0.6875, 0.625, 0.625, 0.625, 0.6682, 0.625, 0.6682, 0.625, 0.625, 0.375, 0.6875, 0.375, 0.6875, 0.375, 0.6875, 0.375, 0.6875, 0.625, 0.6682, 0.625, 0.6875, 0.625, 0.6875, 0.625, 0.6682, 0.375, 0.6682, 0.375, 0.625, 0.375, 0.625, 0.375, 0.6682, 0.4896, 0.75, 0.4479, 0.75, 0.4479, 0.75, 0.4896, 0.75, 0.5324, 0.75, 0.4896, 0.75, 0.4896, 0.75, 0.5324, 0.75, 0.625, 0.6875, 0.625, 0.743, 0.625, 0.7433, 0.625, 0.6875, 0.4479, 0.75, 0.375, 0.75, 0.375, 0.75, 0.4479, 0.75, 0.4479, 0.75, 0.375, 0.75, 0.375, 0.75, 0.4479, 0.75, 0.375, 0.75, 0.4479, 0.75, 0.4479, 0.75, 0.375, 0.75, 0.4479, 0.75, 0.4479, 0.75, 0.4479, 0.75, 0.4479, 0.75, 0.4479, 0.75, 0.375, 0.75, 0.375, 0.75, 0.4479, 0.75, 0.4479, 0.75, 0.4479, 0.75, 0.4479, 0.75, 0.4479, 0.75, 0.4479, 1.0, 0.4896, 1.0, 0.4896, 1.0, 0.4479, 1.0, 0.4479, 1.0, 0.4896, 1.0, 0.4896, 1.0, 0.4479, 1.0, 0.375, 1.0, 0.4479, 1.0, 0.4479, 1.0, 0.375, 1.0, 0.375, 1.0, 0.4479, 1.0, 0.4479, 1.0, 0.375, 1.0, 0.125, 0.75, 0.125, 0.75, 0.125, 0.75, 0.125, 0.75, 0.125, 0.75, 0.125, 0.75, 0.125, 0.75, 0.125, 0.75, 0.4479, 1.0, 0.4896, 1.0, 0.4896, 1.0, 0.4479, 1.0, 0.4896, 1.0, 0.4896, 1.0, 0.4896, 1.0, 0.4896, 1.0, 0.6093, 0.75, 0.5466, 0.75, 0.5562, 0.75, 0.5993, 0.75, 0.6109, 0.75, 0.5442, 0.75, 0.5466, 0.75, 0.6093, 0.75, 0.525, 0.664, 0.4969, 0.664, 0.4969, 0.664, 0.525, 0.664, 0.4896, 0.0658, 0.5142, 0.0658, 0.5142, 0.08181, 0.4896, 0.08181, 0.4896, 0.08181, 0.5142, 0.08181, 0.5142, 0.125, 0.4896, 0.125, 0.4856, 0.008043, 0.487, 0.008046, 0.4871, 0.05449, 0.4896, 0.05448, 0.4896, 0.6682, 0.5324, 0.6682, 0.5324, 0.6875, 0.4896, 0.6875, 0.4971, 0.692, 0.5249, 0.692, 0.5249, 0.692, 0.4971, 0.692, 0.625, 0.75, 0.5324, 0.75, 0.5324, 0.75, 0.625, 0.75, 0.625, 0.75, 0.5324, 0.75, 0.5324, 0.75, 0.625, 0.75, 0.613, 0.75, 0.5442, 0.75, 0.5442, 0.75, 0.6109, 0.75, 0.4896, 1.0, 0.5324, 1.0, 0.5324, 1.0, 0.4896, 1.0, 0.4896, 1.0, 0.5324, 1.0, 0.5324, 1.0, 0.4896, 1.0, 0.4896, 1.0, 0.5324, 1.0, 0.5324, 1.0, 0.4896, 1.0, 0.4896, 1.0, 0.5324, 1.0, 0.5324, 1.0, 0.4896, 1.0, 0.4896, 0.9446, 0.5324, 0.9446, 0.5324, 1.0, 0.4896, 1.0, 0.4896, 0.923, 0.5324, 0.923, 0.5324, 0.9446, 0.4896, 0.9446, 0.125, 0.625, 0.1804, 0.625, 0.1804, 0.6682, 0.125, 0.6682, 0.798, 0.625, 0.8196, 0.625, 0.8196, 0.6682, 0.798, 0.6682, 0.798, 0.6682, 0.8196, 0.6682, 0.8196, 0.6875, 0.798, 0.6875, 0.125, 0.6682, 0.1804, 0.6682, 0.1804, 0.6875, 0.125, 0.6875, 0.375, 0.923, 0.4479, 0.923, 0.4479, 0.9446, 0.375, 0.9446, 0.4479, 0.923, 0.4479, 0.7791, 0.4479, 0.7791, 0.4479, 0.923, 0.125, 0.6875, 0.1804, 0.6875, 0.1804, 0.75, 0.125, 0.75, 0.5324, 0.923, 0.625, 0.923, 0.625, 0.9446, 0.5324, 0.9446, 0.798, 0.6875, 0.8196, 0.6875, 0.8196, 0.75, 0.798, 0.75, 0.6541, 0.6875, 0.798, 0.6875, 0.798, 0.75, 0.6541, 0.75, 0.5406, 0.7881, 0.6168, 0.7895, 0.6168, 0.9126, 0.5406, 0.914, 0.4896, 0.9446, 0.4896, 1.0, 0.4896, 1.0, 0.4896, 0.9446, 0.375, 0.7791, 0.4479, 0.7791, 0.4479, 0.923, 0.375, 0.923, 0.6541, 0.6682, 0.798, 0.6682, 0.798, 0.6875, 0.6541, 0.6875, 0.6541, 0.625, 0.798, 0.625, 0.798, 0.6682, 0.6541, 0.6682, 0.4896, 0.7791, 0.5324, 0.7791, 0.5324, 0.923, 0.4896, 0.923, 0.1804, 0.625, 0.202, 0.625, 0.202, 0.6682, 0.1804, 0.6682, 0.1804, 0.6682, 0.202, 0.6682, 0.202, 0.6875, 0.1804, 0.6875, 0.1804, 0.6875, 0.202, 0.6875, 0.202, 0.75, 0.1804, 0.75, 0.4896, 0.75, 0.5324, 0.75, 0.5324, 0.7791, 0.4896, 0.7791, 0.625, 0.625, 0.6541, 0.625, 0.6541, 0.6682, 0.625, 0.6682, 0.625, 0.6682, 0.6541, 0.6682, 0.6541, 0.6875, 0.625, 0.6875, 0.375, 0.75, 0.4479, 0.75, 0.4479, 0.7791, 0.375, 0.7791, 0.4896, 0.9446, 0.4896, 0.923, 0.4896, 0.923, 0.4896, 0.9446, 0.5324, 0.75, 0.625, 0.75, 0.625, 0.7791, 0.5324, 0.7791, 0.625, 0.6875, 0.6541, 0.6875, 0.6541, 0.75, 0.625, 0.75, 0.202, 0.625, 0.3459, 0.625, 0.3459, 0.6682, 0.202, 0.6682, 0.202, 0.6682, 0.3459, 0.6682, 0.3459, 0.6875, 0.202, 0.6875, 0.202, 0.6875, 0.3459, 0.6875, 0.3459, 0.75, 0.202, 0.75, 0.6138, 1.0, 0.6167, 0.9514, 0.625, 0.9446, 0.625, 1.0, 0.5714, 1.0, 0.5866, 1.0, 0.625, 1.0, 0.5324, 1.0, 0.5866, 1.0, 0.6138, 1.0, 0.625, 1.0, 0.625, 1.0, 0.5409, 1.001, 0.5714, 1.0, 0.5324, 1.0, 0.5324, 1.0, 0.5406, 0.951, 0.5409, 1.001, 0.5324, 1.0, 0.5324, 0.9446, 0.6167, 0.9514, 0.5406, 0.951, 0.5324, 0.9446, 0.625, 0.9446, 0.6107, 1.0, 0.6141, 0.9535, 0.6167, 0.9514, 0.6138, 1.0, 0.5803, 1.0, 0.5777, 1.0, 0.5866, 1.0, 0.5714, 1.0, 0.5777, 1.0, 0.6107, 1.0, 0.6138, 1.0, 0.5866, 1.0, 0.5433, 1.002, 0.5803, 1.0, 0.5714, 1.0, 0.5409, 1.001, 0.5431, 0.953, 0.5433, 1.002, 0.5409, 1.001, 0.5406, 0.951, 0.6141, 0.9535, 0.5431, 0.953, 0.5406, 0.951, 0.6167, 0.9514, 0.618, 0.9141, 0.618, 0.788, 0.625, 0.7791, 0.625, 0.923, 0.5394, 0.7868, 0.5394, 0.9153, 0.5324, 0.923, 0.5324, 0.7791, 0.5394, 0.9153, 0.618, 0.9141, 0.625, 0.923, 0.5324, 0.923, 0.618, 0.788, 0.5394, 0.7868, 0.5324, 0.7791, 0.625, 0.7791, 0.6168, 0.9126, 0.6168, 0.7895, 0.618, 0.788, 0.618, 0.9141, 0.5406, 0.7881, 0.5406, 0.914, 0.5394, 0.9153, 0.5394, 0.7868, 0.5406, 0.914, 0.6168, 0.9126, 0.618, 0.9141, 0.5394, 0.9153, 0.6168, 0.7895, 0.5406, 0.7881, 0.5394, 0.7868, 0.618, 0.788, 0.4971, 0.7455, 0.5249, 0.7455, 0.5324, 0.75, 0.4896, 0.75, 0.4971, 0.692, 0.4971, 0.7455, 0.4896, 0.75, 0.4896, 0.6875, 0.5249, 0.692, 0.4971, 0.692, 0.4896, 0.6875, 0.5324, 0.6875, 0.5249, 0.7455, 0.5249, 0.692, 0.5324, 0.6875, 0.5324, 0.75, 0.4971, 0.692, 0.5249, 0.692, 0.5249, 0.7455, 0.4971, 0.7455, 0.5249, 0.7455, 0.4971, 0.7455, 0.4971, 0.7455, 0.5249, 0.7455, 0.5249, 0.692, 0.5249, 0.7455, 0.5249, 0.7455, 0.5249, 0.692, 0.4971, 0.7455, 0.4971, 0.692, 0.4971, 0.692, 0.4971, 0.7455, 0.6162, 0.75, 0.6144, 0.75, 0.625, 0.75, 0.625, 0.75, 0.6144, 0.75, 0.6132, 0.75, 0.625, 0.75, 0.625, 0.75, 0.6132, 0.75, 0.6054, 0.75, 0.625, 0.75, 0.625, 0.75, 0.6054, 0.75, 0.5507, 0.75, 0.5324, 0.75, 0.625, 0.75, 0.5412, 0.75, 0.6162, 0.75, 0.625, 0.75, 0.5324, 0.75, 0.5507, 0.75, 0.5431, 0.75, 0.5324, 0.75, 0.5324, 0.75, 0.5431, 0.75, 0.5413, 0.75, 0.5324, 0.75, 0.5324, 0.75, 0.5413, 0.75, 0.5412, 0.75, 0.5324, 0.75, 0.5324, 0.75, 0.613, 0.75, 0.6109, 0.75, 0.6144, 0.75, 0.6162, 0.75, 0.6109, 0.75, 0.6093, 0.75, 0.6132, 0.75, 0.6144, 0.75, 0.6093, 0.75, 0.5993, 0.75, 0.6054, 0.75, 0.6132, 0.75, 0.5993, 0.75, 0.5562, 0.75, 0.5507, 0.75, 0.6054, 0.75, 0.5442, 0.75, 0.613, 0.75, 0.6162, 0.75, 0.5412, 0.75, 0.5562, 0.75, 0.5466, 0.75, 0.5431, 0.75, 0.5507, 0.75, 0.5466, 0.75, 0.5442, 0.75, 0.5413, 0.75, 0.5431, 0.75, 0.5442, 0.75, 0.5442, 0.75, 0.5412, 0.75, 0.5413, 0.75, 0.8196, 0.6875, 0.8196, 0.75, 0.875, 0.75, 0.875, 0.6875, 0.5431, 0.953, 0.5433, 1.002, 0.6107, 1.0, 0.6141, 0.9535, 0.125, 0.6875, 0.125, 0.6875, 0.125, 0.75, 0.125, 0.75, 0.3459, 0.6875, 0.3459, 0.75, 0.375, 0.75, 0.375, 0.6875, 0.5324, 1.0, 0.5324, 1.0, 0.625, 1.0, 0.625, 1.0, 0.5433, 1.002, 0.5803, 1.0, 0.5777, 1.0, 0.6107, 1.0, 0.125, 0.6875, 0.125, 0.6875, 0.125, 0.75, 0.125, 0.75, 0.125, 0.6875, 0.125, 0.6875, 0.125, 0.75, 0.125, 0.75, 0.5324, 1.0, 0.5324, 1.0, 0.625, 1.0, 0.625, 1.0, 0.4896, 0.0, 0.4896, 0.0, 0.4479, 0.0, 0.4479, 0.0, 0.4479, 1.0, 0.4479, 1.0, 0.4896, 1.0, 0.4896, 1.0, 0.4479, 0.0, 0.4479, 0.0, 0.375, 0.0, 0.375, 0.0, 0.4479, 0.75, 0.4479, 0.75, 0.375, 0.75, 0.375, 0.75, 0.4479, 0.7791, 0.4479, 0.923, 0.4479, 0.923, 0.4479, 0.7791, 0.375, 0.6682, 0.375, 0.6682, 0.375, 0.625, 0.375, 0.625, 0.5324, 1.0, 0.5324, 1.0, 0.625, 1.0, 0.625, 1.0, 0.625, 0.6875, 0.625, 0.687, 0.625, 0.7434, 0.625, 0.7433, 0.625, 0.6875, 0.625, 0.6875, 0.625, 0.75, 0.625, 0.75, 0.5324, 0.75, 0.5324, 0.75, 0.4896, 0.75, 0.4896, 0.75, 0.5324, 0.75, 0.5324, 0.75, 0.4896, 0.75, 0.4896, 0.75, 0.5324, 0.75, 0.5324, 0.75, 0.4896, 0.75, 0.4896, 0.75, 0.375, 0.75, 0.375, 0.75, 0.375, 0.6875, 0.375, 0.6875, 0.5324, 0.6875, 0.5324, 0.75, 0.625, 0.75, 0.625, 0.6875, 0.4479, 0.6875, 0.4479, 0.75, 0.4896, 0.75, 0.4896, 0.6875, 0.375, 0.75, 0.375, 0.75, 0.375, 0.75, 0.375, 0.75, 0.625, 0.6875, 0.625, 0.6875, 0.625, 0.75, 0.625, 0.75, 0.4896, 0.75, 0.4896, 0.75, 0.4479, 0.75, 0.4479, 0.75, 0.4896, 0.75, 0.4896, 0.75, 0.4479, 0.75, 0.4479, 0.75, 0.4479, 0.6682, 0.4479, 0.6682, 0.4479, 0.6875, 0.4479, 0.6875, 0.375, 0.9446, 0.375, 1.0, 0.4479, 1.0, 0.4479, 0.9446, 0.4896, 0.75, 0.4896, 0.75, 0.4479, 0.75, 0.4479, 0.75, 0.125, 0.75, 0.125, 0.75, 0.4479, 1.0, 0.4479, 1.0, 0.375, 1.0, 0.375, 1.0, 0.4479, 1.0, 0.4479, 1.0, 0.4896, 1.0, 0.4896, 1.0, 0.4896, 1.0, 0.4896, 1.0, 0.4406, 0.745, 0.4406, 0.745, 0.3823, 0.745, 0.3823, 0.745, 0.375, 0.75, 0.375, 0.75, 0.375, 0.75, 0.375, 0.75, 0.4479, 0.6875, 0.4479, 0.6875, 0.4479, 0.75, 0.4479, 0.75, 0.375, 0.6682, 0.375, 0.6875, 0.4479, 0.6875, 0.4479, 0.6682, 0.4204, 0.007911, 0.4203, 0.05462, 0.4479, 0.05457, 0.4439, 0.007957, 0.3932, 0.08181, 0.3932, 0.125, 0.4479, 0.125, 0.4479, 0.08181, 0.625, 0.6682, 0.625, 0.6682, 0.625, 0.6875, 0.625, 0.6875, 0.4479, 0.6682, 0.4479, 0.6875, 0.4896, 0.6875, 0.4896, 0.6682, 0.5324, 0.6682, 0.5324, 0.6875, 0.625, 0.6875, 0.625, 0.6682, 0.125, 0.6682, 0.125, 0.6875, 0.125, 0.6875, 0.125, 0.6682, 0.375, 0.6682, 0.375, 0.6682, 0.375, 0.625, 0.375, 0.625, 0.375, 0.75, 0.375, 0.75, 0.375, 0.6875, 0.375, 0.6875, 0.375, 0.6682, 0.375, 0.6682, 0.375, 0.625, 0.375, 0.625, 0.625, 0.6682, 0.625, 0.6682, 0.625, 0.6875, 0.625, 0.6875, 0.375, 0.75, 0.375, 0.75, 0.375, 0.6875, 0.375, 0.6875, 0.375, 0.6682, 0.375, 0.6682, 0.375, 0.625, 0.375, 0.625, 0.625, 0.6682, 0.625, 0.668, 0.625, 0.687, 0.625, 0.6875, 0.875, 0.75, 0.875, 0.75, 0.875, 0.6875, 0.875, 0.6875, 0.875, 0.6682, 0.875, 0.6682, 0.875, 0.625, 0.875, 0.625, 0.4439, 0.007957, 0.4479, 0.05457, 0.4896, 0.05448, 0.4856, 0.008043, 0.4479, 0.08181, 0.4479, 0.125, 0.4896, 0.125, 0.4896, 0.08181, 0.875, 0.75, 0.875, 0.75, 0.875, 0.6875, 0.875, 0.6875, 0.875, 0.6682, 0.875, 0.6682, 0.875, 0.625, 0.875, 0.625, 0.125, 0.6682, 0.125, 0.6682, 0.125, 0.6875, 0.125, 0.6875, 0.5324, 0.0625, 0.625, 0.0625, 0.625, 0.0625, 0.5324, 0.0625, 0.5324, 0.08181, 0.5324, 0.125, 0.625, 0.125, 0.625, 0.08181, 0.875, 0.75, 0.875, 0.75, 0.875, 0.6875, 0.875, 0.6875, 0.875, 0.6682, 0.875, 0.6682, 0.875, 0.625, 0.875, 0.625, 0.125, 0.6682, 0.125, 0.6682, 0.125, 0.6875, 0.125, 0.6875, 0.875, 0.7398, 0.875, 0.7404, 0.875, 0.6865, 0.875, 0.6885, 0.875, 0.6687, 0.875, 0.6677, 0.875, 0.625, 0.875, 0.625, 0.3459, 0.6682, 0.3459, 0.6875, 0.375, 0.6875, 0.375, 0.6682, 0.125, 0.6682, 0.125, 0.6682, 0.125, 0.6875, 0.125, 0.6875, 0.8196, 0.6682, 0.8196, 0.6875, 0.875, 0.6875, 0.875, 0.6682, 0.125, 0.6875, 0.125, 0.6875, 0.125, 0.6875, 0.125, 0.6875, 0.125, 0.6875, 0.125, 0.6875, 0.4479, 1.0, 0.375, 1.0, 0.125, 0.75, 0.4479, 1.0, 0.125, 0.6875, 0.125, 0.6875, 0.125, 0.6875, 0.125, 0.6875, 0.125, 0.6875, 0.125, 0.6875, 0.4896, 1.0, 0.4896, 1.0, 0.125, 0.6875, 0.125, 0.6875, 0.4896, 1.0, 0.4479, 1.0, 0.125, 0.6875, 0.125, 0.6875, 0.4479, 1.0, 0.4896, 1.0, 0.125, 0.6875, 0.125, 0.6875, 0.375, 0.6875, 0.375, 0.6875, 0.375, 0.6875, 0.375, 0.6875, 0.4479, 0.75, 0.375, 0.6875, 0.375, 0.6875, 0.4479, 0.75, 0.4479, 0.75, 0.375, 0.75, 0.375, 0.6875, 0.375, 0.6875, 0.375, 0.75, 0.4479, 0.75, 0.375, 0.6875, 0.375, 0.6875, 0.8196, 0.625, 0.8196, 0.6682, 0.875, 0.6682, 0.875, 0.625, 0.125, 0.625, 0.125, 0.625, 0.125, 0.6682, 0.125, 0.6682, 0.3459, 0.625, 0.3459, 0.6682, 0.375, 0.6682, 0.375, 0.625, 0.875, 0.6885, 0.875, 0.6865, 0.875, 0.6677, 0.875, 0.6687, 0.125, 0.625, 0.125, 0.625, 0.125, 0.6682, 0.125, 0.6682, 0.875, 0.6875, 0.875, 0.6875, 0.875, 0.6682, 0.875, 0.6682, 0.5324, 0.0625, 0.5324, 0.08181, 0.625, 0.08181, 0.625, 0.0625, 0.125, 0.625, 0.125, 0.625, 0.125, 0.6682, 0.125, 0.6682, 0.875, 0.6875, 0.875, 0.6875, 0.875, 0.6682, 0.875, 0.6682, 0.4479, 0.0658, 0.4479, 0.08181, 0.4896, 0.08181, 0.4896, 0.0658, 0.875, 0.6875, 0.875, 0.6875, 0.875, 0.6682, 0.875, 0.6682, 0.625, 0.625, 0.625, 0.625, 0.625, 0.668, 0.625, 0.6682, 0.375, 0.6875, 0.375, 0.6875, 0.375, 0.6682, 0.375, 0.6682, 0.375, 0.6875, 0.375, 0.6875, 0.375, 0.6682, 0.375, 0.6682, 0.375, 0.6875, 0.375, 0.6875, 0.375, 0.6682, 0.375, 0.6682, 0.125, 0.625, 0.125, 0.6682, 0.125, 0.6682, 0.125, 0.625, 0.5324, 0.625, 0.5324, 0.6682, 0.625, 0.6682, 0.625, 0.625, 0.4479, 0.625, 0.4479, 0.6682, 0.4896, 0.6682, 0.4896, 0.625, 0.625, 0.625, 0.625, 0.625, 0.625, 0.6682, 0.625, 0.6682, 0.3932, 0.0658, 0.3932, 0.08181, 0.4479, 0.08181, 0.4479, 0.0658, 0.375, 0.625, 0.375, 0.6682, 0.4479, 0.6682, 0.4479, 0.625, 0.4479, 0.625, 0.4479, 0.625, 0.4479, 0.6682, 0.4479, 0.6682, 0.375, 0.6875, 0.375, 0.6875, 0.375, 0.6682, 0.375, 0.6682, 0.3823, 0.745, 0.375, 0.75, 0.4479, 0.75, 0.4406, 0.745, 0.4406, 0.745, 0.4479, 0.75, 0.4479, 0.6875, 0.4406, 0.6925, 0.3823, 0.6925, 0.375, 0.6875, 0.375, 0.75, 0.3823, 0.745, 0.4406, 0.6925, 0.4479, 0.6875, 0.375, 0.6875, 0.3823, 0.6925, 0.3823, 0.6925, 0.3823, 0.745, 0.4406, 0.745, 0.4406, 0.6925, 0.3823, 0.6925, 0.3823, 0.6925, 0.4406, 0.6925, 0.4406, 0.6925, 0.4406, 0.6925, 0.4406, 0.6925, 0.4406, 0.745, 0.4406, 0.745, 0.3823, 0.745, 0.3823, 0.745, 0.3823, 0.6925, 0.3823, 0.6925, 0.375, 0.6875, 0.375, 0.6875, 0.375, 0.6682, 0.375, 0.6682, 0.625, 0.625, 0.625, 0.625, 0.625, 0.6682, 0.625, 0.6684, 0.4479, 0.75, 0.375, 0.6875, 0.375, 0.6875, 0.4479, 0.75, 0.375, 0.6875, 0.375, 0.6875, 0.375, 0.6875, 0.375, 0.6875, 0.625, 0.6684, 0.625, 0.6682, 0.625, 0.6875, 0.625, 0.6881, 0.375, 0.6682, 0.375, 0.6682, 0.375, 0.625, 0.375, 0.625, 0.4896, 0.75, 0.4896, 0.75, 0.4479, 0.75, 0.4479, 0.75, 0.5324, 0.75, 0.5324, 0.75, 0.4896, 0.75, 0.4896, 0.75, 0.625, 0.6881, 0.625, 0.6875, 0.625, 0.743, 0.625, 0.7429, 0.4479, 0.75, 0.375, 0.6875, 0.375, 0.6875, 0.4479, 0.75, 0.375, 0.6875, 0.375, 0.6875, 0.375, 0.6682, 0.375, 0.6682, 0.625, 0.625, 0.625, 0.625, 0.625, 0.6682, 0.625, 0.6682, 0.375, 0.6875, 0.375, 0.6875, 0.375, 0.6875, 0.375, 0.6875, 0.625, 0.6682, 0.625, 0.6682, 0.625, 0.6875, 0.625, 0.6875, 0.375, 0.6682, 0.375, 0.6682, 0.375, 0.625, 0.375, 0.625, 0.4896, 0.75, 0.4896, 0.75, 0.4479, 0.75, 0.4479, 0.75, 0.5324, 0.75, 0.5324, 0.75, 0.4896, 0.75, 0.4896, 0.75, 0.625, 0.6875, 0.625, 0.6875, 0.625, 0.7433, 0.625, 0.743, 0.4479, 0.75, 0.4479, 0.75, 0.375, 0.75, 0.375, 0.75, 0.4479, 0.75, 0.4479, 0.75, 0.375, 0.75, 0.375, 0.75, 0.375, 0.75, 0.375, 0.75, 0.4479, 0.75, 0.4479, 0.75, 0.4479, 0.75, 0.4479, 0.75, 0.4479, 0.75, 0.4479, 0.75, 0.4479, 0.75, 0.4479, 0.75, 0.375, 0.75, 0.375, 0.75, 0.4479, 0.75, 0.4479, 0.75, 0.4479, 0.75, 0.4479, 0.75, 0.4479, 1.0, 0.4479, 1.0, 0.4896, 1.0, 0.4896, 1.0, 0.4479, 1.0, 0.4479, 1.0, 0.4896, 1.0, 0.4896, 1.0, 0.375, 1.0, 0.375, 1.0, 0.4479, 1.0, 0.4479, 1.0, 0.375, 1.0, 0.375, 1.0, 0.4479, 1.0, 0.4479, 1.0, 0.125, 0.75, 0.125, 0.75, 0.125, 0.75, 0.125, 0.75, 0.125, 0.75, 0.125, 0.75, 0.125, 0.75, 0.125, 0.75, 0.4479, 1.0, 0.4479, 1.0, 0.4896, 1.0, 0.4896, 1.0, 0.4896, 1.0, 0.4896, 1.0, 0.4896, 1.0, 0.4896, 1.0, 0.6093, 0.75, 0.5993, 0.75, 0.5562, 0.75, 0.5466, 0.75, 0.6109, 0.75, 0.6093, 0.75, 0.5466, 0.75, 0.5442, 0.75, 0.4969, 0.625, 0.4969, 0.664, 0.4969, 0.664, 0.4969, 0.625, 0.4896, 0.0658, 0.4896, 0.08181, 0.5142, 0.08181, 0.5142, 0.0658, 0.4896, 0.08181, 0.4896, 0.125, 0.5142, 0.125, 0.5142, 0.08181, 0.4856, 0.008043, 0.4896, 0.05448, 0.4871, 0.05449, 0.487, 0.008046, 0.4896, 0.6682, 0.4896, 0.6875, 0.5324, 0.6875, 0.5324, 0.6682, 0.4971, 0.692, 0.4971, 0.692, 0.5249, 0.692, 0.5249, 0.692, 0.625, 0.75, 0.625, 0.75, 0.5324, 0.75, 0.5324, 0.75, 0.625, 0.75, 0.625, 0.75, 0.5324, 0.75, 0.5324, 0.75, 0.613, 0.75, 0.6109, 0.75, 0.5442, 0.75, 0.5442, 0.75, 0.4896, 1.0, 0.4896, 1.0, 0.5324, 1.0, 0.5324, 1.0, 0.4896, 1.0, 0.4896, 1.0, 0.5324, 1.0, 0.5324, 1.0, 0.4896, 1.0, 0.4896, 1.0, 0.5324, 1.0, 0.5324, 1.0, 0.4896, 1.0, 0.4896, 1.0, 0.5324, 1.0, 0.5324, 1.0, 0.4896, 0.9446, 0.4896, 1.0, 0.5324, 1.0, 0.5324, 0.9446, 0.4896, 0.923, 0.4896, 0.9446, 0.5324, 0.9446, 0.5324, 0.923, 0.125, 0.625, 0.125, 0.6682, 0.1804, 0.6682, 0.1804, 0.625, 0.798, 0.625, 0.798, 0.6682, 0.8196, 0.6682, 0.8196, 0.625, 0.798, 0.6682, 0.798, 0.6875, 0.8196, 0.6875, 0.8196, 0.6682, 0.125, 0.6682, 0.125, 0.6875, 0.1804, 0.6875, 0.1804, 0.6682, 0.375, 0.923, 0.375, 0.9446, 0.4479, 0.9446, 0.4479, 0.923, 0.4896, 0.7791, 0.4896, 0.923, 0.4896, 0.923, 0.4896, 0.7791, 0.125, 0.6875, 0.125, 0.75, 0.1804, 0.75, 0.1804, 0.6875, 0.5324, 0.923, 0.5324, 0.9446, 0.625, 0.9446, 0.625, 0.923, 0.798, 0.6875, 0.798, 0.75, 0.8196, 0.75, 0.8196, 0.6875, 0.6541, 0.6875, 0.6541, 0.75, 0.798, 0.75, 0.798, 0.6875, 0.5406, 0.7881, 0.5406, 0.914, 0.6168, 0.9126, 0.6168, 0.7895, 0.4479, 0.7791, 0.4479, 0.75, 0.4479, 0.75, 0.4479, 0.7791, 0.375, 0.7791, 0.375, 0.923, 0.4479, 0.923, 0.4479, 0.7791, 0.6541, 0.6682, 0.6541, 0.6875, 0.798, 0.6875, 0.798, 0.6682, 0.6541, 0.625, 0.6541, 0.6682, 0.798, 0.6682, 0.798, 0.625, 0.4896, 0.7791, 0.4896, 0.923, 0.5324, 0.923, 0.5324, 0.7791, 0.1804, 0.625, 0.1804, 0.6682, 0.202, 0.6682, 0.202, 0.625, 0.1804, 0.6682, 0.1804, 0.6875, 0.202, 0.6875, 0.202, 0.6682, 0.1804, 0.6875, 0.1804, 0.75, 0.202, 0.75, 0.202, 0.6875, 0.4896, 0.75, 0.4896, 0.7791, 0.5324, 0.7791, 0.5324, 0.75, 0.625, 0.625, 0.625, 0.6682, 0.6541, 0.6682, 0.6541, 0.625, 0.625, 0.6682, 0.625, 0.6875, 0.6541, 0.6875, 0.6541, 0.6682, 0.375, 0.75, 0.375, 0.7791, 0.4479, 0.7791, 0.4479, 0.75, 0.4896, 0.923, 0.4896, 0.7791, 0.4896, 0.7791, 0.4896, 0.923, 0.5324, 0.75, 0.5324, 0.7791, 0.625, 0.7791, 0.625, 0.75, 0.625, 0.6875, 0.625, 0.75, 0.6541, 0.75, 0.6541, 0.6875, 0.202, 0.625, 0.202, 0.6682, 0.3459, 0.6682, 0.3459, 0.625, 0.202, 0.6682, 0.202, 0.6875, 0.3459, 0.6875, 0.3459, 0.6682, 0.202, 0.6875, 0.202, 0.75, 0.3459, 0.75, 0.3459, 0.6875, 0.6138, 1.0, 0.625, 1.0, 0.625, 0.9446, 0.6167, 0.9514, 0.5714, 1.0, 0.5324, 1.0, 0.625, 1.0, 0.5866, 1.0, 0.5866, 1.0, 0.625, 1.0, 0.625, 1.0, 0.6138, 1.0, 0.5409, 1.001, 0.5324, 1.0, 0.5324, 1.0, 0.5714, 1.0, 0.5406, 0.951, 0.5324, 0.9446, 0.5324, 1.0, 0.5409, 1.001, 0.6167, 0.9514, 0.625, 0.9446, 0.5324, 0.9446, 0.5406, 0.951, 0.6107, 1.0, 0.6138, 1.0, 0.6167, 0.9514, 0.6141, 0.9535, 0.5803, 1.0, 0.5714, 1.0, 0.5866, 1.0, 0.5777, 1.0, 0.5777, 1.0, 0.5866, 1.0, 0.6138, 1.0, 0.6107, 1.0, 0.5433, 1.002, 0.5409, 1.001, 0.5714, 1.0, 0.5803, 1.0, 0.5431, 0.953, 0.5406, 0.951, 0.5409, 1.001, 0.5433, 1.002, 0.6141, 0.9535, 0.6167, 0.9514, 0.5406, 0.951, 0.5431, 0.953, 0.618, 0.9141, 0.625, 0.923, 0.625, 0.7791, 0.618, 0.788, 0.5394, 0.7868, 0.5324, 0.7791, 0.5324, 0.923, 0.5394, 0.9153, 0.5394, 0.9153, 0.5324, 0.923, 0.625, 0.923, 0.618, 0.9141, 0.618, 0.788, 0.625, 0.7791, 0.5324, 0.7791, 0.5394, 0.7868, 0.6168, 0.9126, 0.618, 0.9141, 0.618, 0.788, 0.6168, 0.7895, 0.5406, 0.7881, 0.5394, 0.7868, 0.5394, 0.9153, 0.5406, 0.914, 0.5406, 0.914, 0.5394, 0.9153, 0.618, 0.9141, 0.6168, 0.9126, 0.6168, 0.7895, 0.618, 0.788, 0.5394, 0.7868, 0.5406, 0.7881, 0.4971, 0.7455, 0.4896, 0.75, 0.5324, 0.75, 0.5249, 0.7455, 0.4971, 0.692, 0.4896, 0.6875, 0.4896, 0.75, 0.4971, 0.7455, 0.5249, 0.692, 0.5324, 0.6875, 0.4896, 0.6875, 0.4971, 0.692, 0.5249, 0.7455, 0.5324, 0.75, 0.5324, 0.6875, 0.5249, 0.692, 0.4971, 0.692, 0.4971, 0.7455, 0.5249, 0.7455, 0.5249, 0.692, 0.5249, 0.7455, 0.5249, 0.7455, 0.4971, 0.7455, 0.4971, 0.7455, 0.5249, 0.692, 0.5249, 0.692, 0.5249, 0.7455, 0.5249, 0.7455, 0.4971, 0.7455, 0.4971, 0.7455, 0.4971, 0.692, 0.4971, 0.692, 0.6162, 0.75, 0.625, 0.75, 0.625, 0.75, 0.6144, 0.75, 0.6144, 0.75, 0.625, 0.75, 0.625, 0.75, 0.6132, 0.75, 0.6132, 0.75, 0.625, 0.75, 0.625, 0.75, 0.6054, 0.75, 0.6054, 0.75, 0.625, 0.75, 0.5324, 0.75, 0.5507, 0.75, 0.5412, 0.75, 0.5324, 0.75, 0.625, 0.75, 0.6162, 0.75, 0.5507, 0.75, 0.5324, 0.75, 0.5324, 0.75, 0.5431, 0.75, 0.5431, 0.75, 0.5324, 0.75, 0.5324, 0.75, 0.5413, 0.75, 0.5413, 0.75, 0.5324, 0.75, 0.5324, 0.75, 0.5412, 0.75, 0.613, 0.75, 0.6162, 0.75, 0.6144, 0.75, 0.6109, 0.75, 0.6109, 0.75, 0.6144, 0.75, 0.6132, 0.75, 0.6093, 0.75, 0.6093, 0.75, 0.6132, 0.75, 0.6054, 0.75, 0.5993, 0.75, 0.5993, 0.75, 0.6054, 0.75, 0.5507, 0.75, 0.5562, 0.75, 0.5442, 0.75, 0.5412, 0.75, 0.6162, 0.75, 0.613, 0.75, 0.5562, 0.75, 0.5507, 0.75, 0.5431, 0.75, 0.5466, 0.75, 0.5466, 0.75, 0.5431, 0.75, 0.5413, 0.75, 0.5442, 0.75, 0.5442, 0.75, 0.5413, 0.75, 0.5412, 0.75, 0.5442, 0.75, 0.875, 0.7424, 0.875, 0.7429, 0.875, 0.75, 0.875, 0.75, 0.875, 0.6883, 0.875, 0.7424, 0.875, 0.75, 0.875, 0.6875, 0.875, 0.625, 0.875, 0.6685, 0.875, 0.6682, 0.875, 0.625, 0.875, 0.7429, 0.875, 0.6868, 0.875, 0.6875, 0.875, 0.75, 0.875, 0.6678, 0.875, 0.625, 0.875, 0.625, 0.875, 0.6682, 0.875, 0.6685, 0.875, 0.6883, 0.875, 0.6875, 0.875, 0.6682, 0.875, 0.6868, 0.875, 0.6678, 0.875, 0.6682, 0.875, 0.6875, 0.875, 0.7429, 0.875, 0.7424, 0.875, 0.75, 0.875, 0.75, 0.875, 0.7424, 0.875, 0.6883, 0.875, 0.6875, 0.875, 0.75, 0.875, 0.6685, 0.875, 0.625, 0.875, 0.625, 0.875, 0.6682, 0.875, 0.6868, 0.875, 0.7429, 0.875, 0.75, 0.875, 0.6875, 0.875, 0.625, 0.875, 0.6678, 0.875, 0.6682, 0.875, 0.625, 0.875, 0.6883, 0.875, 0.6685, 0.875, 0.6682, 0.875, 0.6875, 0.875, 0.6678, 0.875, 0.6868, 0.875, 0.6875, 0.875, 0.6682, 0.875, 0.7398, 0.875, 0.7404, 0.875, 0.7429, 0.875, 0.7424, 0.875, 0.6885, 0.875, 0.7398, 0.875, 0.7424, 0.875, 0.6883, 0.875, 0.625, 0.875, 0.6687, 0.875, 0.6685, 0.875, 0.625, 0.875, 0.7404, 0.875, 0.6865, 0.875, 0.6868, 0.875, 0.7429, 0.875, 0.6677, 0.875, 0.625, 0.875, 0.625, 0.875, 0.6678, 0.875, 0.6687, 0.875, 0.6885, 0.875, 0.6883, 0.875, 0.6685, 0.875, 0.6865, 0.875, 0.6677, 0.875, 0.6678, 0.875, 0.6868, 0.875, 0.7404, 0.875, 0.7398, 0.875, 0.7424, 0.875, 0.7429, 0.875, 0.7398, 0.875, 0.6885, 0.875, 0.6883, 0.875, 0.7424, 0.875, 0.6687, 0.875, 0.625, 0.875, 0.625, 0.875, 0.6685, 0.875, 0.6865, 0.875, 0.7404, 0.875, 0.7429, 0.875, 0.6868, 0.875, 0.625, 0.875, 0.6677, 0.875, 0.6678, 0.875, 0.625, 0.875, 0.6885, 0.875, 0.6687, 0.875, 0.6685, 0.875, 0.6883, 0.875, 0.6677, 0.875, 0.6865, 0.875, 0.6868, 0.875, 0.6678, 0.625, 0.744, 0.625, 0.688, 0.625, 0.6875, 0.625, 0.75, 0.625, 0.6871, 0.625, 0.7445, 0.625, 0.75, 0.625, 0.6875, 0.625, 0.7445, 0.625, 0.7444, 0.625, 0.75, 0.625, 0.75, 0.625, 0.688, 0.625, 0.6683, 0.625, 0.6682, 0.625, 0.6875, 0.625, 0.668, 0.625, 0.6871, 0.625, 0.6875, 0.625, 0.6682, 0.625, 0.6683, 0.625, 0.625, 0.625, 0.625, 0.625, 0.6682, 0.625, 0.625, 0.625, 0.668, 0.625, 0.6682, 0.625, 0.625, 0.625, 0.7441, 0.625, 0.744, 0.625, 0.75, 0.625, 0.75, 0.625, 0.7444, 0.625, 0.7441, 0.625, 0.75, 0.625, 0.75, 0.625, 0.688, 0.625, 0.744, 0.625, 0.75, 0.625, 0.6875, 0.625, 0.7445, 0.625, 0.6871, 0.625, 0.6875, 0.625, 0.75, 0.625, 0.7444, 0.625, 0.7445, 0.625, 0.75, 0.625, 0.75, 0.625, 0.6683, 0.625, 0.688, 0.625, 0.6875, 0.625, 0.6682, 0.625, 0.6871, 0.625, 0.668, 0.625, 0.6682, 0.625, 0.6875, 0.625, 0.625, 0.625, 0.6683, 0.625, 0.6682, 0.625, 0.625, 0.625, 0.668, 0.625, 0.625, 0.625, 0.625, 0.625, 0.6682, 0.625, 0.744, 0.625, 0.7441, 0.625, 0.75, 0.625, 0.75, 0.625, 0.7441, 0.625, 0.7444, 0.625, 0.75, 0.625, 0.75, 0.625, 0.7429, 0.625, 0.6881, 0.625, 0.688, 0.625, 0.744, 0.625, 0.687, 0.625, 0.7434, 0.625, 0.7445, 0.625, 0.6871, 0.625, 0.7434, 0.625, 0.7433, 0.625, 0.7444, 0.625, 0.7445, 0.625, 0.6881, 0.625, 0.6684, 0.625, 0.6683, 0.625, 0.688, 0.625, 0.668, 0.625, 0.687, 0.625, 0.6871, 0.625, 0.668, 0.625, 0.6684, 0.625, 0.625, 0.625, 0.625, 0.625, 0.6683, 0.625, 0.625, 0.625, 0.668, 0.625, 0.668, 0.625, 0.625, 0.625, 0.743, 0.625, 0.7429, 0.625, 0.744, 0.625, 0.7441, 0.625, 0.7433, 0.625, 0.743, 0.625, 0.7441, 0.625, 0.7444, 0.625, 0.6881, 0.625, 0.7429, 0.625, 0.744, 0.625, 0.688, 0.625, 0.7434, 0.625, 0.687, 0.625, 0.6871, 0.625, 0.7445, 0.625, 0.7433, 0.625, 0.7434, 0.625, 0.7445, 0.625, 0.7444, 0.625, 0.6684, 0.625, 0.6881, 0.625, 0.688, 0.625, 0.6683, 0.625, 0.687, 0.625, 0.668, 0.625, 0.668, 0.625, 0.6871, 0.625, 0.625, 0.625, 0.6684, 0.625, 0.6683, 0.625, 0.625, 0.625, 0.668, 0.625, 0.625, 0.625, 0.625, 0.625, 0.668, 0.625, 0.7429, 0.625, 0.743, 0.625, 0.7441, 0.625, 0.744, 0.625, 0.743, 0.625, 0.7433, 0.625, 0.7444, 0.625, 0.7441, 0.3932, 0.0658, 0.3932, 0.08181, 0.375, 0.08181, 0.375, 0.0625, 0.4479, 0.0658, 0.3932, 0.0658, 0.375, 0.0625, 0.4479, 0.0625, 0.4896, 0.0658, 0.4479, 0.0658, 0.4479, 0.0625, 0.4896, 0.0625, 0.5142, 0.0658, 0.4896, 0.0658, 0.4896, 0.0625, 0.5324, 0.0625, 0.3932, 0.08181, 0.3932, 0.125, 0.375, 0.125, 0.375, 0.08181, 0.5142, 0.08181, 0.5142, 0.0658, 0.5324, 0.0625, 0.5324, 0.08181, 0.5142, 0.125, 0.5142, 0.08181, 0.5324, 0.08181, 0.5324, 0.125, 0.3932, 0.08181, 0.3932, 0.0658, 0.375, 0.0625, 0.375, 0.08181, 0.3932, 0.0658, 0.4479, 0.0658, 0.4479, 0.0625, 0.375, 0.0625, 0.4479, 0.0658, 0.4896, 0.0658, 0.4896, 0.0625, 0.4479, 0.0625, 0.4896, 0.0658, 0.5142, 0.0658, 0.5324, 0.0625, 0.4896, 0.0625, 0.3932, 0.125, 0.3932, 0.08181, 0.375, 0.08181, 0.375, 0.125, 0.5142, 0.0658, 0.5142, 0.08181, 0.5324, 0.08181, 0.5324, 0.0625, 0.5142, 0.08181, 0.5142, 0.125, 0.5324, 0.125, 0.5324, 0.08181, 0.4096, 0.006015, 0.4095, 0.05651, 0.375, 0.0625, 0.375, 0.0, 0.4865, 0.006134, 0.4449, 0.006068, 0.4479, 0.0, 0.4896, 0.0, 0.4449, 0.006068, 0.4096, 0.006015, 0.375, 0.0, 0.4479, 0.0, 0.4095, 0.05651, 0.4479, 0.05645, 0.4479, 0.0625, 0.375, 0.0625, 0.4479, 0.05645, 0.4896, 0.05638, 0.4896, 0.0625, 0.4479, 0.0625, 0.4896, 0.05638, 0.4979, 0.05637, 0.5324, 0.0625, 0.4896, 0.0625, 0.4978, 0.006153, 0.4865, 0.006134, 0.4896, 0.0, 0.5324, 0.0, 0.4979, 0.05637, 0.4978, 0.006153, 0.5324, 0.0, 0.5324, 0.0625, 0.4095, 0.05651, 0.4096, 0.006015, 0.375, 0.0, 0.375, 0.0625, 0.4449, 0.006068, 0.4865, 0.006134, 0.4896, 0.0, 0.4479, 0.0, 0.4096, 0.006015, 0.4449, 0.006068, 0.4479, 0.0, 0.375, 0.0, 0.4479, 0.05645, 0.4095, 0.05651, 0.375, 0.0625, 0.4479, 0.0625, 0.4896, 0.05638, 0.4479, 0.05645, 0.4479, 0.0625, 0.4896, 0.0625, 0.4979, 0.05637, 0.4896, 0.05638, 0.4896, 0.0625, 0.5324, 0.0625, 0.4865, 0.006134, 0.4978, 0.006153, 0.5324, 0.0, 0.4896, 0.0, 0.4978, 0.006153, 0.4979, 0.05637, 0.5324, 0.0625, 0.5324, 0.0, 0.4204, 0.007911, 0.4203, 0.05462, 0.4095, 0.05651, 0.4096, 0.006015, 0.4856, 0.008043, 0.4439, 0.007957, 0.4449, 0.006068, 0.4865, 0.006134, 0.4439, 0.007957, 0.4204, 0.007911, 0.4096, 0.006015, 0.4449, 0.006068, 0.4203, 0.05462, 0.4479, 0.05457, 0.4479, 0.05645, 0.4095, 0.05651, 0.4479, 0.05457, 0.4896, 0.05448, 0.4896, 0.05638, 0.4479, 0.05645, 0.4896, 0.05448, 0.4871, 0.05449, 0.4979, 0.05637, 0.4896, 0.05638, 0.487, 0.008046, 0.4856, 0.008043, 0.4865, 0.006134, 0.4978, 0.006153, 0.4871, 0.05449, 0.487, 0.008046, 0.4978, 0.006153, 0.4979, 0.05637, 0.4203, 0.05462, 0.4204, 0.007911, 0.4096, 0.006015, 0.4095, 0.05651, 0.4439, 0.007957, 0.4856, 0.008043, 0.4865, 0.006134, 0.4449, 0.006068, 0.4204, 0.007911, 0.4439, 0.007957, 0.4449, 0.006068, 0.4096, 0.006015, 0.4479, 0.05457, 0.4203, 0.05462, 0.4095, 0.05651, 0.4479, 0.05645, 0.4896, 0.05448, 0.4479, 0.05457, 0.4479, 0.05645, 0.4896, 0.05638, 0.4871, 0.05449, 0.4896, 0.05448, 0.4896, 0.05638, 0.4979, 0.05637, 0.4856, 0.008043, 0.487, 0.008046, 0.4978, 0.006153, 0.4865, 0.006134, 0.487, 0.008046, 0.4871, 0.05449, 0.4979, 0.05637, 0.4978, 0.006153, 0.5324, 0.0, 0.625, 0.0, 0.625, 0.0625, 0.5324, 0.0625, 0.5324, 0.0, 0.5324, 0.0625, 0.625, 0.0625, 0.625, 0.0, 0.625, 1.0, 0.5324, 1.0, 0.5324, 1.0, 0.625, 1.0, 0.5324, 1.0, 0.625, 1.0, 0.625, 1.0, 0.5324, 1.0, 0.625, 0.0625, 0.5324, 0.0625, 0.5324, 0.0625, 0.625, 0.0625, 0.5324, 0.0625, 0.5324, 0.0, 0.5324, 0.0, 0.5324, 0.0625, 0.875, 0.75, 0.875, 0.6875, 0.875, 0.6875, 0.875, 0.75, 0.5324, 0.0, 0.5324, 0.0625, 0.5324, 0.0625, 0.5324, 0.0, 0.625, 0.6682, 0.625, 0.6682, 0.625, 0.625, 0.625, 0.625, 0.625, 0.6682, 0.625, 0.625, 0.625, 0.625, 0.625, 0.6682, 0.4969, 0.625, 0.4969, 0.664, 0.4896, 0.6682, 0.4896, 0.625, 0.4969, 0.664, 0.525, 0.664, 0.5324, 0.6682, 0.4896, 0.6682, 0.525, 0.664, 0.525, 0.625, 0.5324, 0.625, 0.5324, 0.6682, 0.4969, 0.664, 0.4969, 0.625, 0.4896, 0.625, 0.4896, 0.6682, 0.525, 0.664, 0.4969, 0.664, 0.4896, 0.6682, 0.5324, 0.6682, 0.525, 0.625, 0.525, 0.664, 0.5324, 0.6682, 0.5324, 0.625, 0.4969, 0.625, 0.525, 0.625, 0.525, 0.664, 0.4969, 0.664, 0.4969, 0.625, 0.4969, 0.664, 0.525, 0.664, 0.525, 0.625, 0.4969, 0.664, 0.525, 0.664, 0.525, 0.664, 0.4969, 0.664, 0.525, 0.625, 0.525, 0.664, 0.525, 0.664, 0.525, 0.625, 0.4969, 0.664, 0.4969, 0.625, 0.4969, 0.625, 0.4969, 0.664, 0.525, 0.664, 0.525, 0.625, 0.525, 0.625, 0.525, 0.664, 0.4479, 0.9446, 0.4896, 0.9446, 0.4896, 1.0, 0.4479, 1.0, 0.4479, 0.923, 0.4896, 0.923, 0.4896, 0.9446, 0.4479, 0.9446, 0.4479, 0.7791, 0.4896, 0.7791, 0.4896, 0.923, 0.4479, 0.923, 0.4479, 0.75, 0.4896, 0.75, 0.4896, 0.7791, 0.4479, 0.7791, 0.4479, 0.9446, 0.4479, 1.0, 0.4896, 1.0, 0.4896, 0.9446, 0.4479, 0.923, 0.4479, 0.9446, 0.4896, 0.9446, 0.4896, 0.923, 0.4479, 0.7791, 0.4479, 0.923, 0.4896, 0.923, 0.4896, 0.7791, 0.4479, 0.75, 0.4479, 0.7791, 0.4896, 0.7791, 0.4896, 0.75, 0.4479, 0.923, 0.4479, 0.9446, 0.4479, 0.9446, 0.4479, 0.923, 0.4479, 1.0, 0.4479, 0.9446, 0.4479, 0.9446, 0.4479, 1.0, 0.4479, 0.9446, 0.4479, 1.0, 0.4479, 1.0, 0.4479, 0.9446, 0.4896, 1.0, 0.4896, 0.9446, 0.4896, 0.9446, 0.4896, 1.0, 0.4896, 0.7791, 0.4896, 0.75, 0.4896, 0.75, 0.4896, 0.7791, 0.4479, 0.75, 0.4479, 0.7791, 0.4479, 0.7791, 0.4479, 0.75, 0.4479, 0.75, 0.4896, 0.75, 0.4896, 0.75, 0.4479, 0.75, 0.4896, 0.923, 0.4896, 0.9446, 0.4896, 0.9446, 0.4896, 0.923, 0.4896, 0.75, 0.4479, 0.75, 0.4479, 0.75, 0.4896, 0.75, 0.4896, 0.75, 0.4896, 0.7791, 0.4896, 0.7791, 0.4896, 0.75, 0.4479, 0.9446, 0.4479, 0.923, 0.4479, 0.923, 0.4479, 0.9446, 0.4896, 1.0, 0.4479, 1.0, 0.4479, 1.0, 0.4896, 1.0])
me_cube.materials.append(mat_material)
me_cube.use_mirror_vertex_groups = False
me_cube.update()

# ---- objects
ob_cube = bpy.data.objects.new('Cube', me_cube)
ob_light = bpy.data.objects.new('Light', light_light)
ob_camera = bpy.data.objects.new('Camera', cam_camera)

# ---- transforms, parenting, visibility, modifiers, constraints
ob_cube.location = (0.0, 0.0, 0.0)
ob_cube.lock_rotations_4d = False
ob_cube.empty_display_type = 'ARROWS'
ob_cube.lineart.crease_threshold = 0.0
ob_light.location = (4.076, 1.005, 5.904)
ob_light.rotation_euler = (0.6503, 0.05522, 1.866)
ob_light.lock_rotations_4d = False
ob_light.empty_display_type = 'ARROWS'
ob_light.color = (0.0, 0.0, 0.0, 0.0)
ob_light.lineart.crease_threshold = 0.0
ob_camera.location = (7.359, -6.926, 4.958)
ob_camera.rotation_euler = (1.109, 0.0, 0.8149)
ob_camera.lock_rotations_4d = False
ob_camera.empty_display_type = 'ARROWS'
ob_camera.color = (0.0, 0.0, 0.0, 0.0)
ob_camera.display_type = 'WIRE'
ob_camera.lineart.crease_threshold = 0.0

# ---- collection membership
col_collection.objects.link(ob_cube)
col_collection.objects.link(ob_light)
col_collection.objects.link(ob_camera)

# ---- scene / render settings (as saved in the file)
scene.camera = ob_camera
scene.frame_start = 1; scene.frame_end = 250; scene.frame_set(1)
scene.render.engine = 'BLENDER_EEVEE_NEXT'
scene.cycles.sampling_pattern = 'TABULATED_SOBOL'
bpy.context.view_layer.update()
